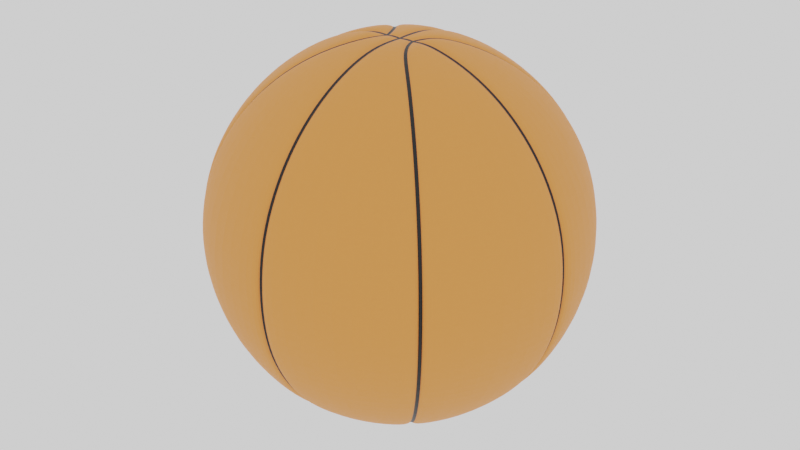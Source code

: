 # Source: bball.blend  (saved by Blender 2.80.75; exported with 4.5.12 LTS)
import bpy
from mathutils import Matrix  # noqa: F401  (used for matrix-valued properties, if any)

bpy.ops.wm.read_factory_settings(use_empty=True)
scene = bpy.context.scene
scene.name = 'Scene'

# ---- collections
col_collection = bpy.data.collections.new('Collection'); scene.collection.children.link(col_collection)
col_bookgen = bpy.data.collections.new('BookGen'); scene.collection.children.link(col_bookgen)

# ---- images (referenced by path relative to the original .blend; pixels are not part of the script)
import os
ASSET_DIR = os.environ.get("B2B_ASSET_DIR", "")  # directory of the original .blend (textures are referenced by path, not embedded)
HERE = os.path.dirname(os.path.abspath(__file__))  # packed textures are extracted next to this script under _unpacked/

def load_image(name, relpath, width, height, colorspace="sRGB"):
    """Load a texture the original file referenced (path relative to the .blend, or extracted next to this script)."""
    p = next((c for c in (os.path.join(HERE, relpath), os.path.join(ASSET_DIR, relpath)) if relpath and os.path.exists(c)), "")
    if p:
        img = bpy.data.images.load(p, check_existing=True)
        img.name = name
    else:  # same state as the original file: an image datablock whose file is absent (Cycles renders it pink)
        img = bpy.data.images.new(name, width, height)
        img.source = "FILE"
        img.filepath = "//" + (relpath or name)
    img.colorspace_settings.name = colorspace
    return img
img_bballdiffuse = load_image('BBallDiffuse', 'BBallDiffuse.png', 1024, 1024, 'sRGB')

# ---- materials (node trees are filled in below, after node groups)
mat_material_001 = bpy.data.materials.new('Material.001')
mat_material_001.diffuse_color = (0.0, 0.0, 0.0, 1.0)
mat_material_002 = bpy.data.materials.new('Material.002')
mat_material_002.diffuse_color = (0.8, 0.2957, 0.06325, 1.0)

# ---- material node trees
mat_material_001.use_nodes = True; mat_material_001.node_tree.nodes.clear()
_N = mat_material_001.node_tree.nodes; _L = mat_material_001.node_tree.links
n0 = _N.new('ShaderNodeOutputMaterial'); n0.name = 'Material Output'; n0.location = (300, 300)
n1 = _N.new('ShaderNodeBsdfPrincipled'); n1.name = 'Principled BSDF'; n1.location = (10, 300)
n1.distribution = 'GGX'
n1.subsurface_method = 'BURLEY'
n1.inputs[0].default_value = (0.0, 0.0, 0.0, 1.0)
n1.inputs[3].default_value = 1.45
n1.inputs[27].default_value = (0.0, 0.0, 0.0, 1.0)
n1.inputs[28].default_value = 1.0
n2 = _N.new('ShaderNodeTexImage'); n2.name = 'Image Texture'; n2.location = (543, 268)
n2.image = img_bballdiffuse
_L.new(n1.outputs[0], n0.inputs[0])
n0.is_active_output = True
mat_material_002.use_nodes = True; mat_material_002.node_tree.nodes.clear()
_N = mat_material_002.node_tree.nodes; _L = mat_material_002.node_tree.links
n0 = _N.new('ShaderNodeOutputMaterial'); n0.name = 'Material Output'; n0.location = (300, 300)
n1 = _N.new('ShaderNodeBsdfPrincipled'); n1.name = 'Principled BSDF'; n1.location = (10, 300)
n1.distribution = 'GGX'
n1.subsurface_method = 'BURLEY'
n1.inputs[0].default_value = (0.8, 0.2656, 0.05181, 1.0)
n1.inputs[2].default_value = 0.6205
n1.inputs[3].default_value = 1.45
n1.inputs[27].default_value = (0.0, 0.0, 0.0, 1.0)
n1.inputs[28].default_value = 1.0
_L.new(n1.outputs[0], n0.inputs[0])
n0.is_active_output = True

# ---- world
world_world = bpy.data.worlds.new('World'); scene.world = world_world
world_world.use_nodes = True; world_world.node_tree.nodes.clear()
_N = world_world.node_tree.nodes; _L = world_world.node_tree.links
n0 = _N.new('ShaderNodeOutputWorld'); n0.name = 'World Output'; n0.location = (300, 300)
n1 = _N.new('ShaderNodeBackground'); n1.name = 'Background'; n1.location = (10, 300)
n1.inputs[0].default_value = (1.0, 1.0, 1.0, 1.0)
_L.new(n1.outputs[0], n0.inputs[0])
n0.is_active_output = True
world_world.color = (0.05088, 0.05088, 0.05088)
world_world.use_sun_shadow = False
world_world.sun_shadow_jitter_overblur = 0.0

# ---- meshes
me_sphere_001 = bpy.data.meshes.new('Sphere.001')
me_sphere_001.from_pydata([(0.07466, 0.1802, 0.9808), (0.1464, 0.3536, 0.9239), (0.2126, 0.5133, 0.8315), (0.2706, 0.6533, 0.7071), (0.3182, 0.7682, 0.5556), (0.3536, 0.8536, 0.3827), (0.3753, 0.9061, 0.1951), (0.1802, 0.07466, 0.9808), (0.3536, 0.1464, 0.9239), (0.5133, 0.2126, 0.8315), (0.6533, 0.2706, 0.7071), (0.7682, 0.3182, 0.5556), (0.8536, 0.3536, 0.3827), (0.9061, 0.3753, 0.1951), (0.1802, -0.07466, 0.9808), (0.3536, -0.1464, 0.9239), (0.5133, -0.2126, 0.8315), (0.6533, -0.2706, 0.7071), (0.7682, -0.3182, 0.5556), (0.8536, -0.3536, 0.3827), (0.9061, -0.3753, 0.1951), (0.07466, -0.1802, 0.9808), (0.1464, -0.3536, 0.9239), (0.2126, -0.5133, 0.8315), (0.2706, -0.6533, 0.7071), (0.3182, -0.7682, 0.5556), (0.3536, -0.8536, 0.3827), (0.3753, -0.9061, 0.1951), (-0.07466, -0.1802, 0.9808), (-0.1464, -0.3536, 0.9239), (-0.2126, -0.5133, 0.8315), (-0.2706, -0.6533, 0.7071), (-0.3182, -0.7682, 0.5556), (-0.3536, -0.8536, 0.3827), (-0.3753, -0.9061, 0.1951), (-0.1802, -0.07466, 0.9808), (-0.3536, -0.1464, 0.9239), (-0.5133, -0.2126, 0.8315), (-0.6533, -0.2706, 0.7071), (-0.7682, -0.3182, 0.5556), (-0.8536, -0.3536, 0.3827), (-0.9061, -0.3753, 0.1951), (-0.1802, 0.07466, 0.9808), (-0.3536, 0.1464, 0.9239), (-0.5133, 0.2126, 0.8315), (-0.6533, 0.2706, 0.7071), (-0.7682, 0.3182, 0.5556), (-0.8536, 0.3536, 0.3827), (-0.9061, 0.3753, 0.1951), (-0.07466, 0.1802, 0.9808), (-0.1464, 0.3536, 0.9239), (-0.2126, 0.5133, 0.8315), (-0.2706, 0.6533, 0.7071), (-0.3182, 0.7682, 0.5556), (-0.3536, 0.8536, 0.3827), (-0.3753, 0.9061, 0.1951), (-0.02484, 0.1901, 0.9808), (0.02483, 0.1902, 0.9808), (-0.008728, 0.1843, 0.9683), (0.008724, 0.1843, 0.9683), (-0.02478, 0.7022, 0.7071), (0.02476, 0.7022, 0.7071), (-0.00871, 0.6758, 0.7056), (0.008695, 0.6758, 0.7056), (0.02473, 0.8266, 0.5556), (-0.02477, 0.8265, 0.5556), (0.008682, 0.7951, 0.5601), (-0.008707, 0.7951, 0.5601), (0.0247, 0.919, 0.3827), (-0.02475, 0.919, 0.3827), (0.008671, 0.8838, 0.3942), (-0.008704, 0.8838, 0.3942), (0.02468, 0.9759, 0.1951), (-0.02475, 0.9759, 0.1951), (0.008664, 0.9385, 0.2141), (-0.008703, 0.9385, 0.2141), (0.1169, 0.152, 0.9808), (0.1524, 0.1163, 0.9808), (0.1242, 0.1364, 0.9683), (0.1367, 0.1238, 0.9683), (0.2849, 0.2491, 0.9239), (0.2496, 0.2846, 0.9239), (0.2639, 0.2512, 0.9137), (0.2515, 0.2637, 0.9137), (0.4071, 0.3715, 0.8315), (0.3719, 0.4069, 0.8315), (0.3812, 0.3686, 0.825), (0.3689, 0.3811, 0.825), (0.5142, 0.4787, 0.7071), (0.479, 0.514, 0.7071), (0.4841, 0.4716, 0.7056), (0.4717, 0.4839, 0.7056), (0.6021, 0.5668, 0.5556), (0.567, 0.602, 0.5556), (0.5685, 0.556, 0.5601), (0.5561, 0.5684, 0.5601), (0.6674, 0.6322, 0.3827), (0.6323, 0.6673, 0.3827), (0.6312, 0.6187, 0.3942), (0.6188, 0.6311, 0.3942), (0.7076, 0.6724, 0.1951), (0.6726, 0.7075, 0.1951), (0.6698, 0.6574, 0.2141), (0.6575, 0.6697, 0.2141), (0.1902, 0.02483, 0.9808), (0.1902, -0.02483, 0.9808), (0.1843, 0.008725, 0.9683), (0.1843, -0.008725, 0.9683), (0.3777, -0.02482, 0.9239), (0.3777, 0.02481, 0.9239), (0.3643, -0.008719, 0.9137), (0.3643, 0.008718, 0.9137), (0.5506, -0.02479, 0.8315), (0.5506, 0.02479, 0.8315), (0.5303, -0.00871, 0.825), (0.5303, 0.008709, 0.825), (0.7022, -0.02476, 0.7071), (0.7022, 0.02476, 0.7071), (0.6758, -0.008699, 0.7056), (0.6758, 0.008698, 0.7056), (0.8266, -0.02473, 0.5556), (0.8266, 0.02473, 0.5556), (0.7951, -0.008688, 0.5601), (0.7951, 0.008687, 0.5601), (0.919, -0.0247, 0.3827), (0.919, 0.0247, 0.3827), (0.8838, -0.008678, 0.3942), (0.8838, 0.008678, 0.3942), (0.9759, -0.02468, 0.1951), (0.9759, 0.02468, 0.1951), (0.9385, -0.008672, 0.2141), (0.9385, 0.008672, 0.2141), (0.1524, -0.1163, 0.9808), (0.1169, -0.152, 0.9808), (0.1366, -0.1238, 0.9683), (0.1242, -0.1364, 0.9683), (0.2496, -0.2846, 0.9239), (0.2849, -0.2491, 0.9239), (0.2515, -0.2637, 0.9137), (0.2639, -0.2512, 0.9137), (0.3718, -0.4069, 0.8315), (0.4071, -0.3715, 0.8315), (0.3688, -0.3811, 0.825), (0.3812, -0.3687, 0.825), (0.479, -0.514, 0.7071), (0.5142, -0.4787, 0.7071), (0.4717, -0.4839, 0.7056), (0.4841, -0.4716, 0.7056), (0.567, -0.6019, 0.5556), (0.6021, -0.5668, 0.5556), (0.5561, -0.5684, 0.5601), (0.5685, -0.556, 0.5601), (0.6323, -0.6673, 0.3827), (0.6674, -0.6322, 0.3827), (0.6189, -0.6311, 0.3942), (0.6312, -0.6187, 0.3942), (0.6726, -0.7075, 0.1951), (0.7076, -0.6724, 0.1951), (0.6575, -0.6697, 0.2141), (0.6698, -0.6574, 0.2141), (0.02484, -0.1902, 0.9808), (-0.02483, -0.1902, 0.9808), (0.008728, -0.1843, 0.9683), (-0.008724, -0.1843, 0.9683), (-0.02481, -0.3777, 0.9239), (0.02482, -0.3777, 0.9239), (-0.008718, -0.3643, 0.9137), (0.008721, -0.3643, 0.9137), (-0.02479, -0.5506, 0.8315), (0.0248, -0.5506, 0.8315), (-0.008708, -0.5303, 0.825), (0.008715, -0.5303, 0.825), (-0.02476, -0.7022, 0.7071), (0.02478, -0.7022, 0.7071), (-0.008695, -0.6758, 0.7056), (0.00871, -0.6758, 0.7056), (-0.02473, -0.8266, 0.5556), (0.02477, -0.8265, 0.5556), (-0.008682, -0.7951, 0.5601), (0.008707, -0.7951, 0.5601), (-0.0247, -0.919, 0.3827), (0.02475, -0.919, 0.3827), (-0.008671, -0.8838, 0.3942), (0.008704, -0.8838, 0.3942), (-0.02468, -0.9759, 0.1951), (0.02475, -0.9759, 0.1951), (-0.008664, -0.9385, 0.2141), (0.008703, -0.9385, 0.2141), (-0.1169, -0.152, 0.9808), (-0.1524, -0.1163, 0.9808), (-0.1242, -0.1364, 0.9683), (-0.1367, -0.1238, 0.9683), (-0.2849, -0.2491, 0.9239), (-0.2496, -0.2846, 0.9239), (-0.2639, -0.2512, 0.9137), (-0.2515, -0.2637, 0.9137), (-0.4071, -0.3715, 0.8315), (-0.3719, -0.4069, 0.8315), (-0.3812, -0.3686, 0.825), (-0.3689, -0.3811, 0.825), (-0.5142, -0.4787, 0.7071), (-0.479, -0.514, 0.7071), (-0.4841, -0.4716, 0.7056), (-0.4717, -0.4839, 0.7056), (-0.6021, -0.5668, 0.5556), (-0.567, -0.602, 0.5556), (-0.5685, -0.556, 0.5601), (-0.5561, -0.5684, 0.5601), (-0.6674, -0.6322, 0.3827), (-0.6323, -0.6673, 0.3827), (-0.6312, -0.6187, 0.3942), (-0.6188, -0.6311, 0.3942), (-0.7076, -0.6724, 0.1951), (-0.6726, -0.7075, 0.1951), (-0.6698, -0.6574, 0.2141), (-0.6575, -0.6697, 0.2141), (-0.1902, -0.02483, 0.9808), (-0.1902, 0.02483, 0.9808), (-0.1843, -0.008725, 0.9683), (-0.1843, 0.008725, 0.9683), (-0.3777, 0.02481, 0.9239), (-0.3777, -0.02481, 0.9239), (-0.3643, 0.008718, 0.9137), (-0.3643, -0.008719, 0.9137), (-0.5506, 0.02479, 0.8315), (-0.5506, -0.02479, 0.8315), (-0.5303, 0.008709, 0.825), (-0.5303, -0.008709, 0.825), (-0.7022, 0.02476, 0.7071), (-0.7022, -0.02476, 0.7071), (-0.6758, 0.008698, 0.7056), (-0.6758, -0.008698, 0.7056), (-0.8266, 0.02473, 0.5556), (-0.8266, -0.02473, 0.5556), (-0.7951, 0.008687, 0.5601), (-0.7951, -0.008687, 0.5601), (-0.919, 0.0247, 0.3827), (-0.919, -0.0247, 0.3827), (-0.8838, 0.008678, 0.3942), (-0.8838, -0.008678, 0.3942), (-0.9759, 0.02468, 0.1951), (-0.9759, -0.02468, 0.1951), (-0.9385, 0.008672, 0.2141), (-0.9385, -0.008672, 0.2141), (-0.1524, 0.1163, 0.9808), (-0.1169, 0.152, 0.9808), (-0.1366, 0.1238, 0.9683), (-0.1242, 0.1364, 0.9683), (-0.2496, 0.2846, 0.9239), (-0.2849, 0.2491, 0.9239), (-0.2515, 0.2637, 0.9137), (-0.2639, 0.2512, 0.9137), (-0.3718, 0.4069, 0.8315), (-0.4071, 0.3715, 0.8315), (-0.3688, 0.3811, 0.825), (-0.3812, 0.3686, 0.825), (-0.479, 0.514, 0.7071), (-0.5142, 0.4787, 0.7071), (-0.4717, 0.4839, 0.7056), (-0.4841, 0.4716, 0.7056), (-0.567, 0.6019, 0.5556), (-0.6021, 0.5668, 0.5556), (-0.5561, 0.5684, 0.5601), (-0.5685, 0.556, 0.5601), (-0.6323, 0.6673, 0.3827), (-0.6674, 0.6322, 0.3827), (-0.6189, 0.6311, 0.3942), (-0.6312, 0.6187, 0.3942), (-0.6726, 0.7075, 0.1951), (-0.7076, 0.6724, 0.1951), (-0.6575, 0.6697, 0.2141), (-0.6698, 0.6574, 0.2141), (-0.02482, 0.3777, 0.9239), (0.02481, 0.3777, 0.9239), (-0.00872, 0.3643, 0.9137), (0.008718, 0.3643, 0.9137), (0.02479, 0.5506, 0.8315), (-0.0248, 0.5506, 0.8315), (0.008708, 0.5303, 0.825), (-0.008715, 0.5303, 0.825), (0.1117, -0.02484, 0.9808), (0.1117, 0.02484, 0.9808), (0.06026, 0.02493, 0.9808), (0.06023, -0.02488, 0.9808), (0.1036, -0.008705, 0.9683), (0.09078, -0.02384, 0.9683), (0.08736, -0.008045, 0.9683), (0.09079, 0.02387, 0.9683), (0.1036, 0.008705, 0.9683), (0.08736, 0.008054, 0.9683), (0.0542, 0.008739, 0.9683), (0.07432, 0.02384, 0.9683), (0.07089, 0.008064, 0.9683), (0.0743, -0.02387, 0.9683), (0.05419, -0.008715, 0.9683), (0.07088, -0.008047, 0.9683), (0.04573, -0.02487, 0.9808), (0.04574, 0.02493, 0.9808), (0.04227, -0.008732, 0.9683), (0.04227, 0.008768, 0.9683), (0.02486, -0.02486, 0.9808), (0.02484, 0.02494, 0.9808), (-0.02486, 0.02486, 0.9808), (-0.02484, -0.02494, 0.9808), (0.02386, -0.007929, 0.9683), (0.00796, -0.02386, 0.9683), (0.007954, -0.007954, 0.9683), (0.007942, 0.02391, 0.9683), (0.02385, 0.008004, 0.9683), (0.007948, 0.007979, 0.9683), (-0.02386, 0.007928, 0.9683), (-0.00796, 0.02389, 0.9683), (-0.007954, 0.007954, 0.9683), (-0.007942, -0.02391, 0.9683), (-0.02385, -0.008005, 0.9683), (-0.007948, -0.007979, 0.9683), (-0.04574, -0.02493, 0.9808), (-0.04573, 0.02487, 0.9808), (-0.04227, -0.008769, 0.9683), (-0.04227, 0.008731, 0.9683), (-0.06023, 0.02488, 0.9808), (-0.1117, 0.02484, 0.9808), (-0.1117, -0.02484, 0.9808), (-0.06026, -0.02493, 0.9808), (-0.0743, 0.02387, 0.9683), (-0.05419, 0.008714, 0.9683), (-0.07088, 0.008047, 0.9683), (-0.1036, 0.008705, 0.9683), (-0.09078, 0.02384, 0.9683), (-0.08736, 0.008044, 0.9683), (-0.09079, -0.02387, 0.9683), (-0.1036, -0.008705, 0.9683), (-0.08736, -0.008054, 0.9683), (-0.0542, -0.00874, 0.9683), (-0.07432, -0.02384, 0.9683), (-0.07089, -0.008065, 0.9683), (0.07466, 0.1802, -0.9808), (0.1464, 0.3536, -0.9239), (0.2126, 0.5133, -0.8315), (0.2706, 0.6533, -0.7071), (0.3182, 0.7682, -0.5556), (0.3536, 0.8536, -0.3827), (0.3753, 0.9061, -0.1951), (0.3827, 0.9239, 0.0), (0.1802, 0.07466, -0.9808), (0.3536, 0.1464, -0.9239), (0.5133, 0.2126, -0.8315), (0.6533, 0.2706, -0.7071), (0.7682, 0.3182, -0.5556), (0.8536, 0.3536, -0.3827), (0.9061, 0.3753, -0.1951), (0.9239, 0.3827, 0.0), (0.1802, -0.07466, -0.9808), (0.3536, -0.1464, -0.9239), (0.5133, -0.2126, -0.8315), (0.6533, -0.2706, -0.7071), (0.7682, -0.3182, -0.5556), (0.8536, -0.3536, -0.3827), (0.9061, -0.3753, -0.1951), (0.9239, -0.3827, 0.0), (0.07466, -0.1802, -0.9808), (0.1464, -0.3536, -0.9239), (0.2126, -0.5133, -0.8315), (0.2706, -0.6533, -0.7071), (0.3182, -0.7682, -0.5556), (0.3536, -0.8536, -0.3827), (0.3753, -0.9061, -0.1951), (0.3827, -0.9239, 0.0), (-0.07466, -0.1802, -0.9808), (-0.1464, -0.3536, -0.9239), (-0.2126, -0.5133, -0.8315), (-0.2706, -0.6533, -0.7071), (-0.3182, -0.7682, -0.5556), (-0.3536, -0.8536, -0.3827), (-0.3753, -0.9061, -0.1951), (-0.3827, -0.9239, 0.0), (-0.1802, -0.07466, -0.9808), (-0.3536, -0.1464, -0.9239), (-0.5133, -0.2126, -0.8315), (-0.6533, -0.2706, -0.7071), (-0.7682, -0.3182, -0.5556), (-0.8536, -0.3536, -0.3827), (-0.9061, -0.3753, -0.1951), (-0.9239, -0.3827, 0.0), (-0.1802, 0.07466, -0.9808), (-0.3536, 0.1464, -0.9239), (-0.5133, 0.2126, -0.8315), (-0.6533, 0.2706, -0.7071), (-0.7682, 0.3182, -0.5556), (-0.8536, 0.3536, -0.3827), (-0.9061, 0.3753, -0.1951), (-0.9239, 0.3827, 0.0), (-0.07466, 0.1802, -0.9808), (-0.1464, 0.3536, -0.9239), (-0.2126, 0.5133, -0.8315), (-0.2706, 0.6533, -0.7071), (-0.3182, 0.7682, -0.5556), (-0.3536, 0.8536, -0.3827), (-0.3753, 0.9061, -0.1951), (-0.3827, 0.9239, 0.0), (-0.02484, 0.1901, -0.9808), (0.02483, 0.1902, -0.9808), (-0.008728, 0.1843, -0.9683), (0.008724, 0.1843, -0.9683), (-0.02478, 0.7022, -0.7071), (0.02476, 0.7022, -0.7071), (-0.00871, 0.6758, -0.7056), (0.008695, 0.6758, -0.7056), (0.02473, 0.8266, -0.5556), (-0.02477, 0.8265, -0.5556), (0.008682, 0.7951, -0.5601), (-0.008707, 0.7951, -0.5601), (0.0247, 0.919, -0.3827), (-0.02475, 0.919, -0.3827), (0.008671, 0.8838, -0.3942), (-0.008704, 0.8838, -0.3942), (0.02468, 0.9759, -0.1951), (-0.02475, 0.9759, -0.1951), (0.008664, 0.9385, -0.2141), (-0.008703, 0.9385, -0.2141), (-0.02474, 0.9951, 0.0), (0.02468, 0.9951, 0.0), (-0.008702, 0.9569, 0.0), (0.008661, 0.9569, 0.0), (0.1169, 0.152, -0.9808), (0.1524, 0.1163, -0.9808), (0.1242, 0.1364, -0.9683), (0.1367, 0.1238, -0.9683), (0.2849, 0.2491, -0.9239), (0.2496, 0.2846, -0.9239), (0.2639, 0.2512, -0.9137), (0.2515, 0.2637, -0.9137), (0.4071, 0.3715, -0.8315), (0.3719, 0.4069, -0.8315), (0.3812, 0.3686, -0.825), (0.3689, 0.3811, -0.825), (0.5142, 0.4787, -0.7071), (0.479, 0.514, -0.7071), (0.4841, 0.4716, -0.7056), (0.4717, 0.4839, -0.7056), (0.6021, 0.5668, -0.5556), (0.567, 0.602, -0.5556), (0.5685, 0.556, -0.5601), (0.5561, 0.5684, -0.5601), (0.6674, 0.6322, -0.3827), (0.6323, 0.6673, -0.3827), (0.6312, 0.6187, -0.3942), (0.6188, 0.6311, -0.3942), (0.7076, 0.6724, -0.1951), (0.6726, 0.7075, -0.1951), (0.6698, 0.6574, -0.2141), (0.6575, 0.6697, -0.2141), (0.6861, 0.7211, 0.0), (0.7212, 0.686, 0.0), (0.6705, 0.6828, 0.0), (0.6828, 0.6704, 0.0), (0.1902, 0.02483, -0.9808), (0.1902, -0.02483, -0.9808), (0.1843, 0.008725, -0.9683), (0.1843, -0.008725, -0.9683), (0.3777, -0.02482, -0.9239), (0.3777, 0.02481, -0.9239), (0.3643, -0.008719, -0.9137), (0.3643, 0.008718, -0.9137), (0.5506, -0.02479, -0.8315), (0.5506, 0.02479, -0.8315), (0.5303, -0.00871, -0.825), (0.5303, 0.008709, -0.825), (0.7022, -0.02476, -0.7071), (0.7022, 0.02476, -0.7071), (0.6758, -0.008699, -0.7056), (0.6758, 0.008698, -0.7056), (0.8266, -0.02473, -0.5556), (0.8266, 0.02473, -0.5556), (0.7951, -0.008688, -0.5601), (0.7951, 0.008687, -0.5601), (0.919, -0.0247, -0.3827), (0.919, 0.0247, -0.3827), (0.8838, -0.008678, -0.3942), (0.8838, 0.008678, -0.3942), (0.9759, -0.02468, -0.1951), (0.9759, 0.02468, -0.1951), (0.9385, -0.008672, -0.2141), (0.9385, 0.008672, -0.2141), (0.9951, 0.02468, 0.0), (0.9951, -0.02468, 0.0), (0.9569, 0.008669, 0.0), (0.9569, -0.00867, 0.0), (0.1524, -0.1163, -0.9808), (0.1169, -0.152, -0.9808), (0.1366, -0.1238, -0.9683), (0.1242, -0.1364, -0.9683), (0.2496, -0.2846, -0.9239), (0.2849, -0.2491, -0.9239), (0.2515, -0.2637, -0.9137), (0.2639, -0.2512, -0.9137), (0.3718, -0.4069, -0.8315), (0.4071, -0.3715, -0.8315), (0.3688, -0.3811, -0.825), (0.3812, -0.3687, -0.825), (0.479, -0.514, -0.7071), (0.5142, -0.4787, -0.7071), (0.4717, -0.4839, -0.7056), (0.4841, -0.4716, -0.7056), (0.567, -0.6019, -0.5556), (0.6021, -0.5668, -0.5556), (0.5561, -0.5684, -0.5601), (0.5685, -0.556, -0.5601), (0.6323, -0.6673, -0.3827), (0.6674, -0.6322, -0.3827), (0.6189, -0.6311, -0.3942), (0.6312, -0.6187, -0.3942), (0.6726, -0.7075, -0.1951), (0.7076, -0.6724, -0.1951), (0.6575, -0.6697, -0.2141), (0.6698, -0.6574, -0.2141), (0.7212, -0.686, 0.0), (0.6862, -0.7211, 0.0), (0.6828, -0.6704, 0.0), (0.6705, -0.6827, 0.0), (0.02484, -0.1902, -0.9808), (-0.02483, -0.1902, -0.9808), (0.008728, -0.1843, -0.9683), (-0.008724, -0.1843, -0.9683), (-0.02481, -0.3777, -0.9239), (0.02482, -0.3777, -0.9239), (-0.008718, -0.3643, -0.9137), (0.008721, -0.3643, -0.9137), (-0.02479, -0.5506, -0.8315), (0.0248, -0.5506, -0.8315), (-0.008708, -0.5303, -0.825), (0.008715, -0.5303, -0.825), (-0.02476, -0.7022, -0.7071), (0.02478, -0.7022, -0.7071), (-0.008695, -0.6758, -0.7056), (0.00871, -0.6758, -0.7056), (-0.02473, -0.8266, -0.5556), (0.02477, -0.8265, -0.5556), (-0.008682, -0.7951, -0.5601), (0.008707, -0.7951, -0.5601), (-0.0247, -0.919, -0.3827), (0.02475, -0.919, -0.3827), (-0.008671, -0.8838, -0.3942), (0.008704, -0.8838, -0.3942), (-0.02468, -0.9759, -0.1951), (0.02475, -0.9759, -0.1951), (-0.008664, -0.9385, -0.2141), (0.008703, -0.9385, -0.2141), (0.02474, -0.9951, 0.0), (-0.02468, -0.9951, 0.0), (0.008702, -0.9569, 0.0), (-0.008661, -0.9569, 0.0), (-0.1169, -0.152, -0.9808), (-0.1524, -0.1163, -0.9808), (-0.1242, -0.1364, -0.9683), (-0.1367, -0.1238, -0.9683), (-0.2849, -0.2491, -0.9239), (-0.2496, -0.2846, -0.9239), (-0.2639, -0.2512, -0.9137), (-0.2515, -0.2637, -0.9137), (-0.4071, -0.3715, -0.8315), (-0.3719, -0.4069, -0.8315), (-0.3812, -0.3686, -0.825), (-0.3689, -0.3811, -0.825), (-0.5142, -0.4787, -0.7071), (-0.479, -0.514, -0.7071), (-0.4841, -0.4716, -0.7056), (-0.4717, -0.4839, -0.7056), (-0.6021, -0.5668, -0.5556), (-0.567, -0.602, -0.5556), (-0.5685, -0.556, -0.5601), (-0.5561, -0.5684, -0.5601), (-0.6674, -0.6322, -0.3827), (-0.6323, -0.6673, -0.3827), (-0.6312, -0.6187, -0.3942), (-0.6188, -0.6311, -0.3942), (-0.7076, -0.6724, -0.1951), (-0.6726, -0.7075, -0.1951), (-0.6698, -0.6574, -0.2141), (-0.6575, -0.6697, -0.2141), (-0.6861, -0.7211, 0.0), (-0.7212, -0.686, 0.0), (-0.6705, -0.6828, 0.0), (-0.6828, -0.6704, 0.0), (-0.1902, -0.02483, -0.9808), (-0.1902, 0.02483, -0.9808), (-0.1843, -0.008725, -0.9683), (-0.1843, 0.008725, -0.9683), (-0.3777, 0.02481, -0.9239), (-0.3777, -0.02481, -0.9239), (-0.3643, 0.008718, -0.9137), (-0.3643, -0.008719, -0.9137), (-0.5506, 0.02479, -0.8315), (-0.5506, -0.02479, -0.8315), (-0.5303, 0.008709, -0.825), (-0.5303, -0.008709, -0.825), (-0.7022, 0.02476, -0.7071), (-0.7022, -0.02476, -0.7071), (-0.6758, 0.008698, -0.7056), (-0.6758, -0.008698, -0.7056), (-0.8266, 0.02473, -0.5556), (-0.8266, -0.02473, -0.5556), (-0.7951, 0.008687, -0.5601), (-0.7951, -0.008687, -0.5601), (-0.919, 0.0247, -0.3827), (-0.919, -0.0247, -0.3827), (-0.8838, 0.008678, -0.3942), (-0.8838, -0.008678, -0.3942), (-0.9759, 0.02468, -0.1951), (-0.9759, -0.02468, -0.1951), (-0.9385, 0.008672, -0.2141), (-0.9385, -0.008672, -0.2141), (-0.9951, -0.02468, 0.0), (-0.9951, 0.02468, 0.0), (-0.9569, -0.00867, 0.0), (-0.9569, 0.00867, 0.0), (-0.1524, 0.1163, -0.9808), (-0.1169, 0.152, -0.9808), (-0.1366, 0.1238, -0.9683), (-0.1242, 0.1364, -0.9683), (-0.2496, 0.2846, -0.9239), (-0.2849, 0.2491, -0.9239), (-0.2515, 0.2637, -0.9137), (-0.2639, 0.2512, -0.9137), (-0.3718, 0.4069, -0.8315), (-0.4071, 0.3715, -0.8315), (-0.3688, 0.3811, -0.825), (-0.3812, 0.3686, -0.825), (-0.479, 0.514, -0.7071), (-0.5142, 0.4787, -0.7071), (-0.4717, 0.4839, -0.7056), (-0.4841, 0.4716, -0.7056), (-0.567, 0.6019, -0.5556), (-0.6021, 0.5668, -0.5556), (-0.5561, 0.5684, -0.5601), (-0.5685, 0.556, -0.5601), (-0.6323, 0.6673, -0.3827), (-0.6674, 0.6322, -0.3827), (-0.6189, 0.6311, -0.3942), (-0.6312, 0.6187, -0.3942), (-0.6726, 0.7075, -0.1951), (-0.7076, 0.6724, -0.1951), (-0.6575, 0.6697, -0.2141), (-0.6698, 0.6574, -0.2141), (-0.7212, 0.686, 0.0), (-0.6862, 0.7211, 0.0), (-0.6828, 0.6704, 0.0), (-0.6705, 0.6827, 0.0), (-0.02482, 0.3777, -0.9239), (0.02481, 0.3777, -0.9239), (-0.00872, 0.3643, -0.9137), (0.008718, 0.3643, -0.9137), (0.02479, 0.5506, -0.8315), (-0.0248, 0.5506, -0.8315), (0.008708, 0.5303, -0.825), (-0.008715, 0.5303, -0.825), (0.1117, -0.02484, -0.9808), (0.1117, 0.02484, -0.9808), (0.06026, 0.02493, -0.9808), (0.06023, -0.02488, -0.9808), (0.1036, -0.008705, -0.9683), (0.09078, -0.02384, -0.9683), (0.08736, -0.008045, -0.9683), (0.09079, 0.02387, -0.9683), (0.1036, 0.008705, -0.9683), (0.08736, 0.008054, -0.9683), (0.0542, 0.008739, -0.9683), (0.07432, 0.02384, -0.9683), (0.07089, 0.008064, -0.9683), (0.0743, -0.02387, -0.9683), (0.05419, -0.008715, -0.9683), (0.07088, -0.008047, -0.9683), (0.04573, -0.02487, -0.9808), (0.04574, 0.02493, -0.9808), (0.04227, -0.008732, -0.9683), (0.04227, 0.008768, -0.9683), (0.02486, -0.02486, -0.9808), (0.02484, 0.02494, -0.9808), (-0.02486, 0.02486, -0.9808), (-0.02484, -0.02494, -0.9808), (0.02386, -0.007929, -0.9683), (0.00796, -0.02386, -0.9683), (0.007954, -0.007954, -0.9683), (0.007942, 0.02391, -0.9683), (0.02385, 0.008004, -0.9683), (0.007948, 0.007979, -0.9683), (-0.02386, 0.007928, -0.9683), (-0.00796, 0.02389, -0.9683), (-0.007954, 0.007954, -0.9683), (-0.007942, -0.02391, -0.9683), (-0.02385, -0.008005, -0.9683), (-0.007948, -0.007979, -0.9683), (-0.04574, -0.02493, -0.9808), (-0.04573, 0.02487, -0.9808), (-0.04227, -0.008769, -0.9683), (-0.04227, 0.008731, -0.9683), (-0.06023, 0.02488, -0.9808), (-0.1117, 0.02484, -0.9808), (-0.1117, -0.02484, -0.9808), (-0.06026, -0.02493, -0.9808), (-0.0743, 0.02387, -0.9683), (-0.05419, 0.008714, -0.9683), (-0.07088, 0.008047, -0.9683), (-0.1036, 0.008705, -0.9683), (-0.09078, 0.02384, -0.9683), (-0.08736, 0.008044, -0.9683), (-0.09079, -0.02387, -0.9683), (-0.1036, -0.008705, -0.9683), (-0.08736, -0.008054, -0.9683), (-0.0542, -0.00874, -0.9683), (-0.07432, -0.02384, -0.9683), (-0.07089, -0.008065, -0.9683)], [], [(52, 51, 277, 60), (61, 276, 2, 3), (55, 54, 69, 73), (399, 55, 73, 420), (80, 77, 7, 8), (50, 49, 56, 272), (88, 84, 9, 10), (92, 88, 10, 11), (96, 92, 11, 12), (100, 96, 12, 13), (453, 100, 13, 351), (108, 105, 14, 15), (1, 0, 76, 81), (0, 297, 282, 76), (6, 5, 97, 101), (343, 6, 101, 452), (84, 80, 8, 9), (77, 281, 104, 7), (2, 1, 81, 85), (3, 2, 85, 89), (4, 3, 89, 93), (5, 4, 93, 97), (120, 116, 17, 18), (124, 120, 18, 19), (128, 124, 19, 20), (485, 128, 20, 359), (136, 133, 21, 22), (49, 317, 302, 56), (112, 108, 15, 16), (116, 112, 16, 17), (351, 13, 129, 484), (273, 57, 0, 1), (280, 132, 14, 105), (9, 8, 109, 113), (10, 9, 113, 117), (11, 10, 117, 121), (12, 11, 121, 125), (13, 12, 125, 129), (148, 144, 24, 25), (152, 148, 25, 26), (156, 152, 26, 27), (517, 156, 27, 367), (164, 161, 28, 29), (43, 42, 244, 249), (140, 136, 22, 23), (144, 140, 23, 24), (359, 20, 157, 516), (36, 35, 216, 221), (296, 21, 133, 283), (16, 15, 137, 141), (17, 16, 141, 145), (18, 17, 145, 149), (19, 18, 149, 153), (20, 19, 153, 157), (180, 176, 32, 33), (184, 180, 33, 34), (549, 184, 34, 375), (192, 189, 35, 36), (8, 7, 104, 109), (300, 160, 21, 296), (172, 168, 30, 31), (176, 172, 31, 32), (15, 14, 132, 137), (316, 28, 161, 303), (23, 22, 165, 169), (24, 23, 169, 173), (25, 24, 173, 177), (26, 25, 177, 181), (27, 26, 181, 185), (367, 27, 185, 548), (208, 204, 39, 40), (212, 208, 40, 41), (581, 212, 41, 383), (220, 217, 42, 43), (168, 164, 29, 30), (323, 188, 28, 316), (200, 196, 37, 38), (204, 200, 38, 39), (216, 35, 189, 322), (30, 29, 193, 197), (31, 30, 197, 201), (32, 31, 201, 205), (33, 32, 205, 209), (34, 33, 209, 213), (375, 34, 213, 580), (240, 236, 47, 48), (613, 240, 48, 391), (248, 245, 49, 50), (224, 220, 43, 44), (228, 224, 44, 45), (232, 228, 45, 46), (236, 232, 46, 47), (37, 36, 221, 225), (38, 37, 225, 229), (39, 38, 229, 233), (40, 39, 233, 237), (41, 40, 237, 241), (383, 41, 241, 612), (22, 21, 160, 165), (42, 217, 321, 244), (645, 268, 55, 399), (51, 50, 272, 277), (196, 192, 36, 37), (252, 248, 50, 51), (256, 252, 51, 52), (260, 256, 52, 53), (264, 260, 53, 54), (268, 264, 54, 55), (44, 43, 249, 253), (45, 44, 253, 257), (46, 45, 257, 261), (47, 46, 261, 265), (48, 47, 265, 269), (391, 48, 269, 644), (29, 28, 188, 193), (245, 320, 317, 49), (72, 68, 5, 6), (421, 72, 6, 343), (53, 52, 60, 65), (276, 273, 1, 2), (54, 53, 65, 69), (64, 61, 3, 4), (68, 64, 4, 5), (280, 284, 286, 285), (284, 288, 289, 286), (281, 287, 289, 288), (287, 291, 292, 289), (282, 290, 292, 291), (290, 294, 295, 292), (283, 293, 295, 294), (293, 285, 286, 295), (286, 289, 292, 295), (300, 304, 306, 305), (304, 308, 309, 306), (301, 307, 309, 308), (307, 311, 312, 309), (302, 310, 312, 311), (310, 314, 315, 312), (303, 313, 315, 314), (313, 305, 306, 315), (306, 309, 312, 315), (320, 324, 326, 325), (324, 328, 329, 326), (321, 327, 329, 328), (327, 331, 332, 329), (322, 330, 332, 331), (330, 334, 335, 332), (323, 333, 335, 334), (333, 325, 326, 335), (326, 329, 332, 335), (61, 64, 66, 63), (63, 66, 67, 62), (62, 67, 65, 60), (64, 68, 70, 66), (66, 70, 71, 67), (67, 71, 69, 65), (68, 72, 74, 70), (70, 74, 75, 71), (71, 75, 73, 69), (72, 421, 423, 74), (74, 423, 422, 75), (75, 422, 420, 73), (77, 80, 82, 79), (79, 82, 83, 78), (78, 83, 81, 76), (80, 84, 86, 82), (82, 86, 87, 83), (83, 87, 85, 81), (84, 88, 90, 86), (86, 90, 91, 87), (87, 91, 89, 85), (88, 92, 94, 90), (90, 94, 95, 91), (91, 95, 93, 89), (92, 96, 98, 94), (94, 98, 99, 95), (95, 99, 97, 93), (96, 100, 102, 98), (98, 102, 103, 99), (99, 103, 101, 97), (100, 453, 455, 102), (102, 455, 454, 103), (103, 454, 452, 101), (105, 108, 110, 107), (107, 110, 111, 106), (106, 111, 109, 104), (108, 112, 114, 110), (110, 114, 115, 111), (111, 115, 113, 109), (112, 116, 118, 114), (114, 118, 119, 115), (115, 119, 117, 113), (116, 120, 122, 118), (118, 122, 123, 119), (119, 123, 121, 117), (120, 124, 126, 122), (122, 126, 127, 123), (123, 127, 125, 121), (124, 128, 130, 126), (126, 130, 131, 127), (127, 131, 129, 125), (128, 485, 487, 130), (130, 487, 486, 131), (131, 486, 484, 129), (133, 136, 138, 135), (135, 138, 139, 134), (134, 139, 137, 132), (136, 140, 142, 138), (138, 142, 143, 139), (139, 143, 141, 137), (140, 144, 146, 142), (142, 146, 147, 143), (143, 147, 145, 141), (144, 148, 150, 146), (146, 150, 151, 147), (147, 151, 149, 145), (148, 152, 154, 150), (150, 154, 155, 151), (151, 155, 153, 149), (152, 156, 158, 154), (154, 158, 159, 155), (155, 159, 157, 153), (156, 517, 519, 158), (158, 519, 518, 159), (159, 518, 516, 157), (161, 164, 166, 163), (163, 166, 167, 162), (162, 167, 165, 160), (164, 168, 170, 166), (166, 170, 171, 167), (167, 171, 169, 165), (168, 172, 174, 170), (170, 174, 175, 171), (171, 175, 173, 169), (172, 176, 178, 174), (174, 178, 179, 175), (175, 179, 177, 173), (176, 180, 182, 178), (178, 182, 183, 179), (179, 183, 181, 177), (180, 184, 186, 182), (182, 186, 187, 183), (183, 187, 185, 181), (184, 549, 551, 186), (186, 551, 550, 187), (187, 550, 548, 185), (189, 192, 194, 191), (191, 194, 195, 190), (190, 195, 193, 188), (192, 196, 198, 194), (194, 198, 199, 195), (195, 199, 197, 193), (196, 200, 202, 198), (198, 202, 203, 199), (199, 203, 201, 197), (200, 204, 206, 202), (202, 206, 207, 203), (203, 207, 205, 201), (204, 208, 210, 206), (206, 210, 211, 207), (207, 211, 209, 205), (208, 212, 214, 210), (210, 214, 215, 211), (211, 215, 213, 209), (212, 581, 583, 214), (214, 583, 582, 215), (215, 582, 580, 213), (323, 316, 318, 333), (333, 318, 319, 325), (325, 319, 317, 320), (217, 220, 222, 219), (219, 222, 223, 218), (218, 223, 221, 216), (220, 224, 226, 222), (222, 226, 227, 223), (223, 227, 225, 221), (224, 228, 230, 226), (226, 230, 231, 227), (227, 231, 229, 225), (228, 232, 234, 230), (230, 234, 235, 231), (231, 235, 233, 229), (232, 236, 238, 234), (234, 238, 239, 235), (235, 239, 237, 233), (236, 240, 242, 238), (238, 242, 243, 239), (239, 243, 241, 237), (240, 613, 615, 242), (242, 615, 614, 243), (243, 614, 612, 241), (245, 248, 250, 247), (247, 250, 251, 246), (246, 251, 249, 244), (248, 252, 254, 250), (250, 254, 255, 251), (251, 255, 253, 249), (252, 256, 258, 254), (254, 258, 259, 255), (255, 259, 257, 253), (256, 260, 262, 258), (258, 262, 263, 259), (259, 263, 261, 257), (260, 264, 266, 262), (262, 266, 267, 263), (263, 267, 265, 261), (264, 268, 270, 266), (266, 270, 271, 267), (267, 271, 269, 265), (268, 645, 647, 270), (270, 647, 646, 271), (271, 646, 644, 269), (273, 276, 278, 275), (275, 278, 279, 274), (274, 279, 277, 272), (57, 273, 275, 59), (59, 275, 274, 58), (58, 274, 272, 56), (276, 61, 63, 278), (278, 63, 62, 279), (279, 62, 60, 277), (188, 323, 334, 190), (190, 334, 330, 191), (191, 330, 322, 189), (160, 300, 305, 162), (162, 305, 313, 163), (163, 313, 303, 161), (132, 280, 285, 134), (134, 285, 293, 135), (135, 293, 283, 133), (281, 77, 79, 287), (287, 79, 78, 291), (291, 78, 76, 282), (301, 57, 59, 307), (307, 59, 58, 311), (311, 58, 56, 302), (320, 245, 247, 324), (324, 247, 246, 328), (328, 246, 244, 321), (316, 303, 314, 318), (318, 314, 310, 319), (319, 310, 302, 317), (300, 296, 298, 304), (304, 298, 299, 308), (308, 299, 297, 301), (296, 283, 294, 298), (298, 294, 290, 299), (299, 290, 282, 297), (216, 322, 331, 218), (218, 331, 327, 219), (219, 327, 321, 217), (280, 105, 107, 284), (284, 107, 106, 288), (288, 106, 104, 281), (57, 301, 297, 0), (395, 404, 653, 394), (405, 339, 338, 652), (398, 417, 413, 397), (399, 420, 417, 398), (428, 345, 344, 425), (393, 648, 400, 392), (436, 347, 346, 432), (440, 348, 347, 436), (444, 349, 348, 440), (448, 350, 349, 444), (453, 351, 350, 448), (460, 353, 352, 457), (337, 429, 424, 336), (336, 424, 658, 673), (342, 449, 445, 341), (343, 452, 449, 342), (432, 346, 345, 428), (425, 344, 456, 657), (338, 433, 429, 337), (339, 437, 433, 338), (340, 441, 437, 339), (341, 445, 441, 340), (472, 356, 355, 468), (476, 357, 356, 472), (480, 358, 357, 476), (485, 359, 358, 480), (492, 361, 360, 489), (392, 400, 678, 693), (464, 354, 353, 460), (468, 355, 354, 464), (351, 484, 481, 350), (649, 337, 336, 401), (656, 457, 352, 488), (346, 465, 461, 345), (347, 469, 465, 346), (348, 473, 469, 347), (349, 477, 473, 348), (350, 481, 477, 349), (504, 364, 363, 500), (508, 365, 364, 504), (512, 366, 365, 508), (517, 367, 366, 512), (524, 369, 368, 521), (385, 621, 616, 384), (496, 362, 361, 492), (500, 363, 362, 496), (359, 516, 513, 358), (377, 589, 584, 376), (672, 659, 489, 360), (354, 497, 493, 353), (355, 501, 497, 354), (356, 505, 501, 355), (357, 509, 505, 356), (358, 513, 509, 357), (540, 373, 372, 536), (544, 374, 373, 540), (549, 375, 374, 544), (556, 377, 376, 553), (345, 461, 456, 344), (676, 672, 360, 520), (532, 371, 370, 528), (536, 372, 371, 532), (353, 493, 488, 352), (692, 679, 521, 368), (362, 529, 525, 361), (363, 533, 529, 362), (364, 537, 533, 363), (365, 541, 537, 364), (366, 545, 541, 365), (367, 548, 545, 366), (572, 381, 380, 568), (576, 382, 381, 572), (581, 383, 382, 576), (588, 385, 384, 585), (528, 370, 369, 524), (699, 692, 368, 552), (564, 379, 378, 560), (568, 380, 379, 564), (584, 698, 553, 376), (370, 561, 557, 369), (371, 565, 561, 370), (372, 569, 565, 371), (373, 573, 569, 372), (374, 577, 573, 373), (375, 580, 577, 374), (608, 390, 389, 604), (613, 391, 390, 608), (620, 393, 392, 617), (592, 386, 385, 588), (596, 387, 386, 592), (600, 388, 387, 596), (604, 389, 388, 600), (378, 593, 589, 377), (379, 597, 593, 378), (380, 601, 597, 379), (381, 605, 601, 380), (382, 609, 605, 381), (383, 612, 609, 382), (361, 525, 520, 360), (384, 616, 697, 585), (645, 399, 398, 640), (394, 653, 648, 393), (560, 378, 377, 556), (624, 394, 393, 620), (628, 395, 394, 624), (632, 396, 395, 628), (636, 397, 396, 632), (640, 398, 397, 636), (386, 625, 621, 385), (387, 629, 625, 386), (388, 633, 629, 387), (389, 637, 633, 388), (390, 641, 637, 389), (391, 644, 641, 390), (369, 557, 552, 368), (617, 392, 693, 696), (416, 342, 341, 412), (421, 343, 342, 416), (396, 409, 404, 395), (652, 338, 337, 649), (397, 413, 409, 396), (408, 340, 339, 405), (412, 341, 340, 408), (656, 661, 662, 660), (660, 662, 665, 664), (657, 664, 665, 663), (663, 665, 668, 667), (658, 667, 668, 666), (666, 668, 671, 670), (659, 670, 671, 669), (669, 671, 662, 661), (662, 671, 668, 665), (676, 681, 682, 680), (680, 682, 685, 684), (677, 684, 685, 683), (683, 685, 688, 687), (678, 687, 688, 686), (686, 688, 691, 690), (679, 690, 691, 689), (689, 691, 682, 681), (682, 691, 688, 685), (696, 701, 702, 700), (700, 702, 705, 704), (697, 704, 705, 703), (703, 705, 708, 707), (698, 707, 708, 706), (706, 708, 711, 710), (699, 710, 711, 709), (709, 711, 702, 701), (702, 711, 708, 705), (405, 407, 410, 408), (407, 406, 411, 410), (406, 404, 409, 411), (408, 410, 414, 412), (410, 411, 415, 414), (411, 409, 413, 415), (412, 414, 418, 416), (414, 415, 419, 418), (415, 413, 417, 419), (416, 418, 423, 421), (418, 419, 422, 423), (419, 417, 420, 422), (425, 427, 430, 428), (427, 426, 431, 430), (426, 424, 429, 431), (428, 430, 434, 432), (430, 431, 435, 434), (431, 429, 433, 435), (432, 434, 438, 436), (434, 435, 439, 438), (435, 433, 437, 439), (436, 438, 442, 440), (438, 439, 443, 442), (439, 437, 441, 443), (440, 442, 446, 444), (442, 443, 447, 446), (443, 441, 445, 447), (444, 446, 450, 448), (446, 447, 451, 450), (447, 445, 449, 451), (448, 450, 455, 453), (450, 451, 454, 455), (451, 449, 452, 454), (457, 459, 462, 460), (459, 458, 463, 462), (458, 456, 461, 463), (460, 462, 466, 464), (462, 463, 467, 466), (463, 461, 465, 467), (464, 466, 470, 468), (466, 467, 471, 470), (467, 465, 469, 471), (468, 470, 474, 472), (470, 471, 475, 474), (471, 469, 473, 475), (472, 474, 478, 476), (474, 475, 479, 478), (475, 473, 477, 479), (476, 478, 482, 480), (478, 479, 483, 482), (479, 477, 481, 483), (480, 482, 487, 485), (482, 483, 486, 487), (483, 481, 484, 486), (489, 491, 494, 492), (491, 490, 495, 494), (490, 488, 493, 495), (492, 494, 498, 496), (494, 495, 499, 498), (495, 493, 497, 499), (496, 498, 502, 500), (498, 499, 503, 502), (499, 497, 501, 503), (500, 502, 506, 504), (502, 503, 507, 506), (503, 501, 505, 507), (504, 506, 510, 508), (506, 507, 511, 510), (507, 505, 509, 511), (508, 510, 514, 512), (510, 511, 515, 514), (511, 509, 513, 515), (512, 514, 519, 517), (514, 515, 518, 519), (515, 513, 516, 518), (521, 523, 526, 524), (523, 522, 527, 526), (522, 520, 525, 527), (524, 526, 530, 528), (526, 527, 531, 530), (527, 525, 529, 531), (528, 530, 534, 532), (530, 531, 535, 534), (531, 529, 533, 535), (532, 534, 538, 536), (534, 535, 539, 538), (535, 533, 537, 539), (536, 538, 542, 540), (538, 539, 543, 542), (539, 537, 541, 543), (540, 542, 546, 544), (542, 543, 547, 546), (543, 541, 545, 547), (544, 546, 551, 549), (546, 547, 550, 551), (547, 545, 548, 550), (553, 555, 558, 556), (555, 554, 559, 558), (554, 552, 557, 559), (556, 558, 562, 560), (558, 559, 563, 562), (559, 557, 561, 563), (560, 562, 566, 564), (562, 563, 567, 566), (563, 561, 565, 567), (564, 566, 570, 568), (566, 567, 571, 570), (567, 565, 569, 571), (568, 570, 574, 572), (570, 571, 575, 574), (571, 569, 573, 575), (572, 574, 578, 576), (574, 575, 579, 578), (575, 573, 577, 579), (576, 578, 583, 581), (578, 579, 582, 583), (579, 577, 580, 582), (699, 709, 694, 692), (709, 701, 695, 694), (701, 696, 693, 695), (585, 587, 590, 588), (587, 586, 591, 590), (586, 584, 589, 591), (588, 590, 594, 592), (590, 591, 595, 594), (591, 589, 593, 595), (592, 594, 598, 596), (594, 595, 599, 598), (595, 593, 597, 599), (596, 598, 602, 600), (598, 599, 603, 602), (599, 597, 601, 603), (600, 602, 606, 604), (602, 603, 607, 606), (603, 601, 605, 607), (604, 606, 610, 608), (606, 607, 611, 610), (607, 605, 609, 611), (608, 610, 615, 613), (610, 611, 614, 615), (611, 609, 612, 614), (617, 619, 622, 620), (619, 618, 623, 622), (618, 616, 621, 623), (620, 622, 626, 624), (622, 623, 627, 626), (623, 621, 625, 627), (624, 626, 630, 628), (626, 627, 631, 630), (627, 625, 629, 631), (628, 630, 634, 632), (630, 631, 635, 634), (631, 629, 633, 635), (632, 634, 638, 636), (634, 635, 639, 638), (635, 633, 637, 639), (636, 638, 642, 640), (638, 639, 643, 642), (639, 637, 641, 643), (640, 642, 647, 645), (642, 643, 646, 647), (643, 641, 644, 646), (649, 651, 654, 652), (651, 650, 655, 654), (650, 648, 653, 655), (401, 403, 651, 649), (403, 402, 650, 651), (402, 400, 648, 650), (652, 654, 407, 405), (654, 655, 406, 407), (655, 653, 404, 406), (552, 554, 710, 699), (554, 555, 706, 710), (555, 553, 698, 706), (520, 522, 681, 676), (522, 523, 689, 681), (523, 521, 679, 689), (488, 490, 661, 656), (490, 491, 669, 661), (491, 489, 659, 669), (657, 663, 427, 425), (663, 667, 426, 427), (667, 658, 424, 426), (677, 683, 403, 401), (683, 687, 402, 403), (687, 678, 400, 402), (696, 700, 619, 617), (700, 704, 618, 619), (704, 697, 616, 618), (692, 694, 690, 679), (694, 695, 686, 690), (695, 693, 678, 686), (676, 680, 674, 672), (680, 684, 675, 674), (684, 677, 673, 675), (672, 674, 670, 659), (674, 675, 666, 670), (675, 673, 658, 666), (584, 586, 707, 698), (586, 587, 703, 707), (587, 585, 697, 703), (656, 660, 459, 457), (660, 664, 458, 459), (664, 657, 456, 458), (401, 336, 673, 677)])
me_sphere_001.polygons.foreach_set('material_index', [1, 1, 1, 1, 1, 1, 1, 1, 1, 1, 1, 1, 1, 1, 1, 1, 1, 1, 1, 1, 1, 1, 1, 1, 1, 1, 1, 1, 1, 1, 1, 1, 1, 1, 1, 1, 1, 1, 1, 1, 1, 1, 1, 1, 1, 1, 1, 1, 1, 1, 1, 1, 1, 1, 1, 1, 1, 1, 1, 1, 1, 1, 1, 1, 1, 1, 1, 1, 1, 1, 1, 1, 1, 1, 1, 1, 1, 1, 1, 1, 1, 1, 1, 1, 1, 1, 1, 1, 1, 1, 1, 1, 1, 1, 1, 1, 1, 1, 1, 1, 1, 1, 1, 1, 1, 1, 1, 1, 1, 1, 1, 1, 1, 1, 1, 1, 1, 1, 1, 1, 1, 1, 1, 1, 0, 1, 0, 1, 0, 1, 0, 0, 1, 0, 1, 0, 1, 0, 1, 0, 0, 1, 0, 1, 0, 1, 0, 1, 0, 0, 1, 0, 1, 1, 0, 1, 1, 0, 1, 1, 0, 1, 1, 0, 1, 1, 0, 1, 1, 0, 1, 1, 0, 1, 1, 0, 1, 1, 0, 1, 1, 0, 1, 1, 0, 1, 1, 0, 1, 1, 0, 1, 1, 0, 1, 1, 0, 1, 1, 0, 1, 1, 0, 1, 1, 0, 1, 1, 0, 1, 1, 0, 1, 1, 0, 1, 1, 0, 1, 1, 0, 1, 1, 0, 1, 1, 0, 1, 1, 0, 1, 1, 0, 1, 1, 0, 1, 1, 0, 1, 1, 0, 1, 1, 0, 1, 1, 0, 1, 1, 0, 1, 1, 0, 1, 1, 0, 1, 1, 0, 1, 1, 0, 1, 1, 0, 1, 1, 0, 1, 1, 0, 1, 1, 0, 1, 1, 0, 1, 1, 0, 1, 1, 0, 1, 1, 0, 1, 1, 0, 1, 1, 0, 1, 1, 0, 1, 1, 0, 1, 1, 0, 1, 1, 0, 1, 1, 0, 1, 1, 0, 1, 1, 0, 1, 1, 0, 1, 1, 0, 1, 1, 0, 1, 1, 0, 1, 1, 0, 1, 1, 0, 1, 1, 0, 1, 1, 0, 1, 1, 0, 1, 1, 0, 1, 1, 0, 1, 1, 0, 1, 1, 0, 1, 1, 1, 1, 1, 1, 1, 1, 1, 1, 1, 1, 1, 1, 1, 1, 1, 1, 1, 1, 1, 1, 1, 1, 1, 1, 1, 1, 1, 1, 1, 1, 1, 1, 1, 1, 1, 1, 1, 1, 1, 1, 1, 1, 1, 1, 1, 1, 1, 1, 1, 1, 1, 1, 1, 1, 1, 1, 1, 1, 1, 1, 1, 1, 1, 1, 1, 1, 1, 1, 1, 1, 1, 1, 1, 1, 1, 1, 1, 1, 1, 1, 1, 1, 1, 1, 1, 1, 1, 1, 1, 1, 1, 1, 1, 1, 1, 1, 1, 1, 1, 1, 1, 1, 1, 1, 1, 1, 1, 1, 1, 1, 1, 1, 1, 1, 1, 1, 1, 1, 1, 1, 1, 1, 1, 1, 0, 1, 0, 1, 0, 1, 0, 0, 1, 0, 1, 0, 1, 0, 1, 0, 0, 1, 0, 1, 0, 1, 0, 1, 0, 0, 1, 0, 1, 1, 0, 1, 1, 0, 1, 1, 0, 1, 1, 0, 1, 1, 0, 1, 1, 0, 1, 1, 0, 1, 1, 0, 1, 1, 0, 1, 1, 0, 1, 1, 0, 1, 1, 0, 1, 1, 0, 1, 1, 0, 1, 1, 0, 1, 1, 0, 1, 1, 0, 1, 1, 0, 1, 1, 0, 1, 1, 0, 1, 1, 0, 1, 1, 0, 1, 1, 0, 1, 1, 0, 1, 1, 0, 1, 1, 0, 1, 1, 0, 1, 1, 0, 1, 1, 0, 1, 1, 0, 1, 1, 0, 1, 1, 0, 1, 1, 0, 1, 1, 0, 1, 1, 0, 1, 1, 0, 1, 1, 0, 1, 1, 0, 1, 1, 0, 1, 1, 0, 1, 1, 0, 1, 1, 0, 1, 1, 0, 1, 1, 0, 1, 1, 0, 1, 1, 0, 1, 1, 0, 1, 1, 0, 1, 1, 0, 1, 1, 0, 1, 1, 0, 1, 1, 0, 1, 1, 0, 1, 1, 0, 1, 1, 0, 1, 1, 0, 1, 1, 0, 1, 1, 0, 1, 1, 0, 1, 1, 0, 1, 1, 0, 1, 1, 0, 1, 1, 0, 1, 1, 0, 1, 1, 0, 1, 1, 0, 1, 1, 0, 1, 1])
_uv = me_sphere_001.uv_layers.new(name='UVMap')
_uv.uv.foreach_set('vector', [0.8125, 0.75, 0.8125, 0.8125, 0.7573, 0.8125, 0.7557, 0.75, 0.7443, 0.75, 0.7427, 0.8125, 0.6875, 0.8125, 0.6875, 0.75, 0.8125, 0.5625, 0.8125, 0.625, 0.7544, 0.625, 0.7541, 0.5625, 0.8125, 0.5, 0.8125, 0.5625, 0.7541, 0.5625, 0.754, 0.5, 0.6142, 0.875, 0.6036, 0.9375, 0.5625, 0.9375, 0.5625, 0.875, 0.8125, 0.875, 0.8125, 0.9375, 0.7708, 0.9375, 0.7606, 0.875, 0.6192, 0.75, 0.6176, 0.8125, 0.5625, 0.8125, 0.5625, 0.75, 0.6201, 0.6875, 0.6192, 0.75, 0.5625, 0.75, 0.5625, 0.6875, 0.6206, 0.625, 0.6201, 0.6875, 0.5625, 0.6875, 0.5625, 0.625, 0.6209, 0.5625, 0.6206, 0.625, 0.5625, 0.625, 0.5625, 0.5625, 0.6209, 0.5, 0.6209, 0.5625, 0.5625, 0.5625, 0.5625, 0.5, 0.4894, 0.875, 0.4792, 0.9375, 0.4375, 0.9375, 0.4375, 0.875, 0.6875, 0.875, 0.6875, 0.9375, 0.6458, 0.9375, 0.6356, 0.875, 0.3125, 0.9375, 0.3394, 0.9375, 0.4541, 0.9375, 0.563, 0.9375, 0.6875, 0.5625, 0.6875, 0.625, 0.6294, 0.625, 0.6291, 0.5625, 0.6875, 0.5, 0.6875, 0.5625, 0.6291, 0.5625, 0.629, 0.5, 0.6176, 0.8125, 0.6142, 0.875, 0.5625, 0.875, 0.5625, 0.8125, 0.4604, 0.9375, 0.4462, 0.9375, 0.6041, 0.9375, 0.625, 0.9375, 0.6875, 0.8125, 0.6875, 0.875, 0.6356, 0.875, 0.6323, 0.8125, 0.6875, 0.75, 0.6875, 0.8125, 0.6323, 0.8125, 0.6307, 0.75, 0.6875, 0.6875, 0.6875, 0.75, 0.6307, 0.75, 0.6299, 0.6875, 0.6875, 0.625, 0.6875, 0.6875, 0.6299, 0.6875, 0.6294, 0.625, 0.4951, 0.6875, 0.4943, 0.75, 0.4375, 0.75, 0.4375, 0.6875, 0.4956, 0.625, 0.4951, 0.6875, 0.4375, 0.6875, 0.4375, 0.625, 0.4959, 0.5625, 0.4956, 0.625, 0.4375, 0.625, 0.4375, 0.5625, 0.496, 0.5, 0.4959, 0.5625, 0.4375, 0.5625, 0.4375, 0.5, 0.3644, 0.875, 0.3542, 0.9375, 0.3125, 0.9375, 0.3125, 0.875, 0.1875, 0.9375, 0.2144, 0.9375, 0.4728, 0.9375, 0.6046, 0.9375, 0.4927, 0.8125, 0.4894, 0.875, 0.4375, 0.875, 0.4375, 0.8125, 0.4943, 0.75, 0.4927, 0.8125, 0.4375, 0.8125, 0.4375, 0.75, 0.5625, 0.5, 0.5625, 0.5625, 0.5041, 0.5625, 0.504, 0.5, 0.7394, 0.875, 0.7292, 0.9375, 0.6875, 0.9375, 0.6875, 0.875, 0.4518, 0.9375, 0.4802, 0.9375, 0.5625, 0.9375, 0.5834, 0.9375, 0.5625, 0.8125, 0.5625, 0.875, 0.5106, 0.875, 0.5073, 0.8125, 0.5625, 0.75, 0.5625, 0.8125, 0.5073, 0.8125, 0.5057, 0.75, 0.5625, 0.6875, 0.5625, 0.75, 0.5057, 0.75, 0.5049, 0.6875, 0.5625, 0.625, 0.5625, 0.6875, 0.5049, 0.6875, 0.5044, 0.625, 0.5625, 0.5625, 0.5625, 0.625, 0.5044, 0.625, 0.5041, 0.5625, 0.3701, 0.6875, 0.3693, 0.75, 0.3125, 0.75, 0.3125, 0.6875, 0.3706, 0.625, 0.3701, 0.6875, 0.3125, 0.6875, 0.3125, 0.625, 0.3709, 0.5625, 0.3706, 0.625, 0.3125, 0.625, 0.3125, 0.5625, 0.371, 0.5, 0.3709, 0.5625, 0.3125, 0.5625, 0.3125, 0.5, 0.2394, 0.875, 0.2292, 0.9375, 0.1875, 0.9375, 0.1875, 0.875, 0.9375, 0.875, 0.9375, 0.9375, 0.8964, 0.9375, 0.8858, 0.875, 0.3677, 0.8125, 0.3644, 0.875, 0.3125, 0.875, 0.3125, 0.8125, 0.3693, 0.75, 0.3677, 0.8125, 0.3125, 0.8125, 0.3125, 0.75, 0.4375, 0.5, 0.4375, 0.5625, 0.3791, 0.5625, 0.3791, 0.5, 0.0625, 0.875, 0.0625, 0.9375, 0.02079, 0.9375, 0.01059, 0.875, 0.3481, 0.9375, 0.375, 0.9375, 0.5419, 0.9375, 0.4568, 0.9375, 0.4375, 0.8125, 0.4375, 0.875, 0.3858, 0.875, 0.3824, 0.8125, 0.4375, 0.75, 0.4375, 0.8125, 0.3824, 0.8125, 0.3808, 0.75, 0.4375, 0.6875, 0.4375, 0.75, 0.3808, 0.75, 0.3799, 0.6875, 0.4375, 0.625, 0.4375, 0.6875, 0.3799, 0.6875, 0.3794, 0.625, 0.4375, 0.5625, 0.4375, 0.625, 0.3794, 0.625, 0.3791, 0.5625, 0.2456, 0.625, 0.2451, 0.6875, 0.1875, 0.6875, 0.1875, 0.625, 0.2459, 0.5625, 0.2456, 0.625, 0.1875, 0.625, 0.1875, 0.5625, 0.246, 0.5, 0.2459, 0.5625, 0.1875, 0.5625, 0.1875, 0.5, 0.1142, 0.875, 0.1036, 0.9375, 0.0625, 0.9375, 0.0625, 0.875, 0.5625, 0.875, 0.5625, 0.9375, 0.5208, 0.9375, 0.5106, 0.875, 0.5208, 0.9375, 0.4373, 0.9375, 0.6875, 0.9375, 0.7144, 0.9375, 0.2443, 0.75, 0.2427, 0.8125, 0.1875, 0.8125, 0.1875, 0.75, 0.2451, 0.6875, 0.2443, 0.75, 0.1875, 0.75, 0.1875, 0.6875, 0.4375, 0.875, 0.4375, 0.9375, 0.3964, 0.9375, 0.3858, 0.875, 0.2231, 0.9375, 0.25, 0.9375, 0.5837, 0.9375, 0.4736, 0.9375, 0.3125, 0.8125, 0.3125, 0.875, 0.2606, 0.875, 0.2573, 0.8125, 0.3125, 0.75, 0.3125, 0.8125, 0.2573, 0.8125, 0.2557, 0.75, 0.3125, 0.6875, 0.3125, 0.75, 0.2557, 0.75, 0.2549, 0.6875, 0.3125, 0.625, 0.3125, 0.6875, 0.2549, 0.6875, 0.2544, 0.625, 0.3125, 0.5625, 0.3125, 0.625, 0.2544, 0.625, 0.2541, 0.5625, 0.3125, 0.5, 0.3125, 0.5625, 0.2541, 0.5625, 0.254, 0.5, 0.1206, 0.625, 0.1201, 0.6875, 0.0625, 0.6875, 0.0625, 0.625, 0.1209, 0.5625, 0.1206, 0.625, 0.0625, 0.625, 0.0625, 0.5625, 0.1209, 0.5, 0.1209, 0.5625, 0.0625, 0.5625, 0.0625, 0.5, 0.9894, 0.875, 0.9792, 0.9375, 0.9375, 0.9375, 0.9375, 0.875, 0.2427, 0.8125, 0.2394, 0.875, 0.1875, 0.875, 0.1875, 0.8125, 0.5965, 0.9375, 0.3951, 0.9375, 0.8125, 0.9375, 0.8394, 0.9375, 0.1192, 0.75, 0.1176, 0.8125, 0.0625, 0.8125, 0.0625, 0.75, 0.1201, 0.6875, 0.1192, 0.75, 0.0625, 0.75, 0.0625, 0.6875, 0.1041, 0.9375, 0.125, 0.9375, 0.6187, 0.9375, 0.7182, 0.9375, 0.1875, 0.8125, 0.1875, 0.875, 0.1356, 0.875, 0.1323, 0.8125, 0.1875, 0.75, 0.1875, 0.8125, 0.1323, 0.8125, 0.1307, 0.75, 0.1875, 0.6875, 0.1875, 0.75, 0.1307, 0.75, 0.1299, 0.6875, 0.1875, 0.625, 0.1875, 0.6875, 0.1299, 0.6875, 0.1294, 0.625, 0.1875, 0.5625, 0.1875, 0.625, 0.1294, 0.625, 0.1291, 0.5625, 0.1875, 0.5, 0.1875, 0.5625, 0.1291, 0.5625, 0.129, 0.5, 0.9959, 0.5625, 0.9956, 0.625, 0.9375, 0.625, 0.9375, 0.5625, 0.996, 0.5, 0.9959, 0.5625, 0.9375, 0.5625, 0.9375, 0.5, 0.8644, 0.875, 0.8542, 0.9375, 0.8125, 0.9375, 0.8125, 0.875, 0.9927, 0.8125, 0.9894, 0.875, 0.9375, 0.875, 0.9375, 0.8125, 0.9943, 0.75, 0.9927, 0.8125, 0.9375, 0.8125, 0.9375, 0.75, 0.9951, 0.6875, 0.9943, 0.75, 0.9375, 0.75, 0.9375, 0.6875, 0.9956, 0.625, 0.9951, 0.6875, 0.9375, 0.6875, 0.9375, 0.625, 0.0625, 0.8125, 0.0625, 0.875, 0.01059, 0.875, 0.007287, 0.8125, 0.0625, 0.75, 0.0625, 0.8125, 0.007287, 0.8125, 0.005718, 0.75, 0.0625, 0.6875, 0.0625, 0.75, 0.005718, 0.75, 0.004857, 0.6875, 0.0625, 0.625, 0.0625, 0.6875, 0.004857, 0.6875, 0.004366, 0.625, 0.0625, 0.5625, 0.0625, 0.625, 0.004366, 0.625, 0.00411, 0.5625, 0.0625, 0.5, 0.0625, 0.5625, 0.00411, 0.5625, 0.00403, 0.5, 0.3125, 0.875, 0.3125, 0.9375, 0.2708, 0.9375, 0.2606, 0.875, 0.0625, 0.9375, 0.08336, 0.9375, 0.7237, 0.9375, 0.6385, 0.9375, 0.871, 0.5, 0.8709, 0.5625, 0.8125, 0.5625, 0.8125, 0.5, 0.8125, 0.8125, 0.8125, 0.875, 0.7606, 0.875, 0.7573, 0.8125, 0.1176, 0.8125, 0.1142, 0.875, 0.0625, 0.875, 0.0625, 0.8125, 0.8677, 0.8125, 0.8644, 0.875, 0.8125, 0.875, 0.8125, 0.8125, 0.8693, 0.75, 0.8677, 0.8125, 0.8125, 0.8125, 0.8125, 0.75, 0.8701, 0.6875, 0.8693, 0.75, 0.8125, 0.75, 0.8125, 0.6875, 0.8706, 0.625, 0.8701, 0.6875, 0.8125, 0.6875, 0.8125, 0.625, 0.8709, 0.5625, 0.8706, 0.625, 0.8125, 0.625, 0.8125, 0.5625, 0.9375, 0.8125, 0.9375, 0.875, 0.8858, 0.875, 0.8824, 0.8125, 0.9375, 0.75, 0.9375, 0.8125, 0.8824, 0.8125, 0.8808, 0.75, 0.9375, 0.6875, 0.9375, 0.75, 0.8808, 0.75, 0.8799, 0.6875, 0.9375, 0.625, 0.9375, 0.6875, 0.8799, 0.6875, 0.8794, 0.625, 0.9375, 0.5625, 0.9375, 0.625, 0.8794, 0.625, 0.8791, 0.5625, 0.9375, 0.5, 0.9375, 0.5625, 0.8791, 0.5625, 0.8791, 0.5, 0.1875, 0.875, 0.1875, 0.9375, 0.1458, 0.9375, 0.1356, 0.875, 0.3742, 0.9375, 0.5996, 0.9375, 0.8481, 0.9375, 0.875, 0.9375, 0.7459, 0.5625, 0.7456, 0.625, 0.6875, 0.625, 0.6875, 0.5625, 0.746, 0.5, 0.7459, 0.5625, 0.6875, 0.5625, 0.6875, 0.5, 0.8125, 0.6875, 0.8125, 0.75, 0.7557, 0.75, 0.7549, 0.6875, 0.7427, 0.8125, 0.7394, 0.875, 0.6875, 0.875, 0.6875, 0.8125, 0.8125, 0.625, 0.8125, 0.6875, 0.7549, 0.6875, 0.7544, 0.625, 0.7451, 0.6875, 0.7443, 0.75, 0.6875, 0.75, 0.6875, 0.6875, 0.7456, 0.625, 0.7451, 0.6875, 0.6875, 0.6875, 0.6875, 0.625, 0.4518, 0.9375, 0.4525, 0.9375, 0.4257, 0.9375, 0.4236, 0.9375, 0.4525, 0.9375, 0.4509, 0.9375, 0.4233, 0.9375, 0.4257, 0.9375, 0.4462, 0.9375, 0.4142, 0.9375, 0.4233, 0.9375, 0.4509, 0.9375, 0.4142, 0.9375, 0.4015, 0.9375, 0.4049, 0.9375, 0.4233, 0.9375, 0.4541, 0.9375, 0.4578, 0.9375, 0.6082, 0.9375, 0.5882, 0.9375, 0.4578, 0.9375, 0.4588, 0.9375, 0.6069, 0.9375, 0.6082, 0.9375, 0.4568, 0.9375, 0.5833, 0.9375, 0.6069, 0.9375, 0.4588, 0.9375, 0.5833, 0.9375, 0.65, 0.9375, 0.6534, 0.9375, 0.6069, 0.9375, 0.4257, 0.9375, 0.4293, 0.9375, 0.4062, 0.9375, 0.4076, 0.9375, 0.5208, 0.9375, 0.5377, 0.9375, 0.3652, 0.9375, 0.3619, 0.9375, 0.5377, 0.9375, 0.5376, 0.9375, 0.3641, 0.9375, 0.3652, 0.9375, 0.5209, 0.9375, 0.3571, 0.9375, 0.3641, 0.9375, 0.5376, 0.9375, 0.3571, 0.9375, 0.2773, 0.9375, 0.2799, 0.9375, 0.3641, 0.9375, 0.4728, 0.9375, 0.4514, 0.9375, 0.6745, 0.9375, 0.6829, 0.9375, 0.4514, 0.9375, 0.4517, 0.9375, 0.6736, 0.9375, 0.6745, 0.9375, 0.4736, 0.9375, 0.6785, 0.9375, 0.6736, 0.9375, 0.4517, 0.9375, 0.6785, 0.9375, 0.7773, 0.9375, 0.7799, 0.9375, 0.6736, 0.9375, 0.3652, 0.9375, 0.3694, 0.9375, 0.2812, 0.9375, 0.2826, 0.9375, 0.5996, 0.9375, 0.3092, 0.9375, 0.2627, 0.9375, 0.5922, 0.9375, 0.3092, 0.9375, 0.15, 0.9375, 0.1534, 0.9375, 0.2627, 0.9375, 0.7237, 0.9375, 0.7102, 0.9375, 0.8284, 0.9375, 0.856, 0.9375, 0.7102, 0.9375, 0.7087, 0.9375, 0.826, 0.9375, 0.8284, 0.9375, 0.7182, 0.9375, 0.8467, 0.9375, 0.826, 0.9375, 0.7087, 0.9375, 0.8467, 0.9375, 0.9015, 0.9375, 0.9049, 0.9375, 0.826, 0.9375, 0.5965, 0.9375, 0.5912, 0.9375, 0.264, 0.9375, 0.3134, 0.9375, 0.5912, 0.9375, 0.5922, 0.9375, 0.2627, 0.9375, 0.264, 0.9375, 0.2627, 0.9375, 0.1534, 0.9375, 0.1563, 0.9375, 0.2066, 0.9375, 0.7443, 0.75, 0.7451, 0.6875, 0.7482, 0.6877, 0.7479, 0.7503, 0.7479, 0.7503, 0.7482, 0.6877, 0.7518, 0.6877, 0.7521, 0.7503, 0.7521, 0.7503, 0.7518, 0.6877, 0.7549, 0.6875, 0.7557, 0.75, 0.7451, 0.6875, 0.7456, 0.625, 0.7484, 0.6252, 0.7482, 0.6877, 0.7482, 0.6877, 0.7484, 0.6252, 0.7516, 0.6252, 0.7518, 0.6877, 0.7518, 0.6877, 0.7516, 0.6252, 0.7544, 0.625, 0.7549, 0.6875, 0.7456, 0.625, 0.7459, 0.5625, 0.7485, 0.5626, 0.7484, 0.6252, 0.7484, 0.6252, 0.7485, 0.5626, 0.7516, 0.5626, 0.7516, 0.6252, 0.7516, 0.6252, 0.7516, 0.5626, 0.7541, 0.5625, 0.7544, 0.625, 0.7459, 0.5625, 0.746, 0.5, 0.7485, 0.5, 0.7485, 0.5626, 0.7485, 0.5626, 0.7485, 0.5, 0.7515, 0.5, 0.7516, 0.5626, 0.7516, 0.5626, 0.7515, 0.5, 0.754, 0.5, 0.7541, 0.5625, 0.6036, 0.9375, 0.6142, 0.875, 0.6209, 0.8754, 0.6169, 0.9379, 0.6169, 0.9379, 0.6209, 0.8754, 0.6289, 0.8754, 0.6327, 0.9379, 0.6327, 0.9379, 0.6289, 0.8754, 0.6356, 0.875, 0.6458, 0.9375, 0.6142, 0.875, 0.6176, 0.8125, 0.6222, 0.8128, 0.6209, 0.8754, 0.6209, 0.8754, 0.6222, 0.8128, 0.6277, 0.8128, 0.6289, 0.8754, 0.6289, 0.8754, 0.6277, 0.8128, 0.6323, 0.8125, 0.6356, 0.875, 0.6176, 0.8125, 0.6192, 0.75, 0.6228, 0.7503, 0.6222, 0.8128, 0.6222, 0.8128, 0.6228, 0.7503, 0.6271, 0.7503, 0.6277, 0.8128, 0.6277, 0.8128, 0.6271, 0.7503, 0.6307, 0.75, 0.6323, 0.8125, 0.6192, 0.75, 0.6201, 0.6875, 0.6232, 0.6877, 0.6228, 0.7503, 0.6228, 0.7503, 0.6232, 0.6877, 0.6268, 0.6877, 0.6271, 0.7503, 0.6271, 0.7503, 0.6268, 0.6877, 0.6299, 0.6875, 0.6307, 0.75, 0.6201, 0.6875, 0.6206, 0.625, 0.6233, 0.6252, 0.6232, 0.6877, 0.6232, 0.6877, 0.6233, 0.6252, 0.6266, 0.6252, 0.6268, 0.6877, 0.6268, 0.6877, 0.6266, 0.6252, 0.6294, 0.625, 0.6299, 0.6875, 0.6206, 0.625, 0.6209, 0.5625, 0.6234, 0.5626, 0.6233, 0.6252, 0.6233, 0.6252, 0.6234, 0.5626, 0.6265, 0.5626, 0.6266, 0.6252, 0.6266, 0.6252, 0.6265, 0.5626, 0.6291, 0.5625, 0.6294, 0.625, 0.6209, 0.5625, 0.6209, 0.5, 0.6235, 0.5, 0.6234, 0.5626, 0.6234, 0.5626, 0.6235, 0.5, 0.6265, 0.5, 0.6265, 0.5626, 0.6265, 0.5626, 0.6265, 0.5, 0.629, 0.5, 0.6291, 0.5625, 0.4792, 0.9375, 0.4894, 0.875, 0.496, 0.8754, 0.4922, 0.9379, 0.4922, 0.9379, 0.496, 0.8754, 0.504, 0.8754, 0.5078, 0.9379, 0.5078, 0.9379, 0.504, 0.8754, 0.5106, 0.875, 0.5208, 0.9375, 0.4894, 0.875, 0.4927, 0.8125, 0.4973, 0.8128, 0.496, 0.8754, 0.496, 0.8754, 0.4973, 0.8128, 0.5027, 0.8128, 0.504, 0.8754, 0.504, 0.8754, 0.5027, 0.8128, 0.5073, 0.8125, 0.5106, 0.875, 0.4927, 0.8125, 0.4943, 0.75, 0.4979, 0.7503, 0.4973, 0.8128, 0.4973, 0.8128, 0.4979, 0.7503, 0.5021, 0.7503, 0.5027, 0.8128, 0.5027, 0.8128, 0.5021, 0.7503, 0.5057, 0.75, 0.5073, 0.8125, 0.4943, 0.75, 0.4951, 0.6875, 0.4982, 0.6877, 0.4979, 0.7503, 0.4979, 0.7503, 0.4982, 0.6877, 0.5018, 0.6877, 0.5021, 0.7503, 0.5021, 0.7503, 0.5018, 0.6877, 0.5049, 0.6875, 0.5057, 0.75, 0.4951, 0.6875, 0.4956, 0.625, 0.4984, 0.6252, 0.4982, 0.6877, 0.4982, 0.6877, 0.4984, 0.6252, 0.5016, 0.6252, 0.5018, 0.6877, 0.5018, 0.6877, 0.5016, 0.6252, 0.5044, 0.625, 0.5049, 0.6875, 0.4956, 0.625, 0.4959, 0.5625, 0.4985, 0.5626, 0.4984, 0.6252, 0.4984, 0.6252, 0.4985, 0.5626, 0.5015, 0.5626, 0.5016, 0.6252, 0.5016, 0.6252, 0.5015, 0.5626, 0.5041, 0.5625, 0.5044, 0.625, 0.4959, 0.5625, 0.496, 0.5, 0.4985, 0.5, 0.4985, 0.5626, 0.4985, 0.5626, 0.4985, 0.5, 0.5015, 0.5, 0.5015, 0.5626, 0.5015, 0.5626, 0.5015, 0.5, 0.504, 0.5, 0.5041, 0.5625, 0.3542, 0.9375, 0.3644, 0.875, 0.3711, 0.8754, 0.3673, 0.9379, 0.3673, 0.9379, 0.3711, 0.8754, 0.3791, 0.8754, 0.3831, 0.9379, 0.3831, 0.9379, 0.3791, 0.8754, 0.3858, 0.875, 0.3964, 0.9375, 0.3644, 0.875, 0.3677, 0.8125, 0.3723, 0.8128, 0.3711, 0.8754, 0.3711, 0.8754, 0.3723, 0.8128, 0.3778, 0.8128, 0.3791, 0.8754, 0.3791, 0.8754, 0.3778, 0.8128, 0.3824, 0.8125, 0.3858, 0.875, 0.3677, 0.8125, 0.3693, 0.75, 0.3729, 0.7503, 0.3723, 0.8128, 0.3723, 0.8128, 0.3729, 0.7503, 0.3772, 0.7503, 0.3778, 0.8128, 0.3778, 0.8128, 0.3772, 0.7503, 0.3808, 0.75, 0.3824, 0.8125, 0.3693, 0.75, 0.3701, 0.6875, 0.3732, 0.6877, 0.3729, 0.7503, 0.3729, 0.7503, 0.3732, 0.6877, 0.3768, 0.6877, 0.3772, 0.7503, 0.3772, 0.7503, 0.3768, 0.6877, 0.3799, 0.6875, 0.3808, 0.75, 0.3701, 0.6875, 0.3706, 0.625, 0.3734, 0.6252, 0.3732, 0.6877, 0.3732, 0.6877, 0.3734, 0.6252, 0.3767, 0.6252, 0.3768, 0.6877, 0.3768, 0.6877, 0.3767, 0.6252, 0.3794, 0.625, 0.3799, 0.6875, 0.3706, 0.625, 0.3709, 0.5625, 0.3735, 0.5626, 0.3734, 0.6252, 0.3734, 0.6252, 0.3735, 0.5626, 0.3766, 0.5626, 0.3767, 0.6252, 0.3767, 0.6252, 0.3766, 0.5626, 0.3791, 0.5625, 0.3794, 0.625, 0.3709, 0.5625, 0.371, 0.5, 0.3735, 0.5, 0.3735, 0.5626, 0.3735, 0.5626, 0.3735, 0.5, 0.3765, 0.5, 0.3766, 0.5626, 0.3766, 0.5626, 0.3765, 0.5, 0.3791, 0.5, 0.3791, 0.5625, 0.2292, 0.9375, 0.2394, 0.875, 0.246, 0.8754, 0.2422, 0.9379, 0.2422, 0.9379, 0.246, 0.8754, 0.254, 0.8754, 0.2578, 0.9379, 0.2578, 0.9379, 0.254, 0.8754, 0.2606, 0.875, 0.2708, 0.9375, 0.2394, 0.875, 0.2427, 0.8125, 0.2473, 0.8128, 0.246, 0.8754, 0.246, 0.8754, 0.2473, 0.8128, 0.2527, 0.8128, 0.254, 0.8754, 0.254, 0.8754, 0.2527, 0.8128, 0.2573, 0.8125, 0.2606, 0.875, 0.2427, 0.8125, 0.2443, 0.75, 0.2479, 0.7503, 0.2473, 0.8128, 0.2473, 0.8128, 0.2479, 0.7503, 0.2521, 0.7503, 0.2527, 0.8128, 0.2527, 0.8128, 0.2521, 0.7503, 0.2557, 0.75, 0.2573, 0.8125, 0.2443, 0.75, 0.2451, 0.6875, 0.2482, 0.6877, 0.2479, 0.7503, 0.2479, 0.7503, 0.2482, 0.6877, 0.2518, 0.6877, 0.2521, 0.7503, 0.2521, 0.7503, 0.2518, 0.6877, 0.2549, 0.6875, 0.2557, 0.75, 0.2451, 0.6875, 0.2456, 0.625, 0.2484, 0.6252, 0.2482, 0.6877, 0.2482, 0.6877, 0.2484, 0.6252, 0.2516, 0.6252, 0.2518, 0.6877, 0.2518, 0.6877, 0.2516, 0.6252, 0.2544, 0.625, 0.2549, 0.6875, 0.2456, 0.625, 0.2459, 0.5625, 0.2485, 0.5626, 0.2484, 0.6252, 0.2484, 0.6252, 0.2485, 0.5626, 0.2516, 0.5626, 0.2516, 0.6252, 0.2516, 0.6252, 0.2516, 0.5626, 0.2541, 0.5625, 0.2544, 0.625, 0.2459, 0.5625, 0.246, 0.5, 0.2485, 0.5, 0.2485, 0.5626, 0.2485, 0.5626, 0.2485, 0.5, 0.2515, 0.5, 0.2516, 0.5626, 0.2516, 0.5626, 0.2515, 0.5, 0.254, 0.5, 0.2541, 0.5625, 0.1036, 0.9375, 0.1142, 0.875, 0.1209, 0.8754, 0.1169, 0.9379, 0.1169, 0.9379, 0.1209, 0.8754, 0.1289, 0.8754, 0.1327, 0.9379, 0.1327, 0.9379, 0.1289, 0.8754, 0.1356, 0.875, 0.1458, 0.9375, 0.1142, 0.875, 0.1176, 0.8125, 0.1222, 0.8128, 0.1209, 0.8754, 0.1209, 0.8754, 0.1222, 0.8128, 0.1277, 0.8128, 0.1289, 0.8754, 0.1289, 0.8754, 0.1277, 0.8128, 0.1323, 0.8125, 0.1356, 0.875, 0.1176, 0.8125, 0.1192, 0.75, 0.1228, 0.7503, 0.1222, 0.8128, 0.1222, 0.8128, 0.1228, 0.7503, 0.1271, 0.7503, 0.1277, 0.8128, 0.1277, 0.8128, 0.1271, 0.7503, 0.1307, 0.75, 0.1323, 0.8125, 0.1192, 0.75, 0.1201, 0.6875, 0.1232, 0.6877, 0.1228, 0.7503, 0.1228, 0.7503, 0.1232, 0.6877, 0.1268, 0.6877, 0.1271, 0.7503, 0.1271, 0.7503, 0.1268, 0.6877, 0.1299, 0.6875, 0.1307, 0.75, 0.1201, 0.6875, 0.1206, 0.625, 0.1233, 0.6252, 0.1232, 0.6877, 0.1232, 0.6877, 0.1233, 0.6252, 0.1266, 0.6252, 0.1268, 0.6877, 0.1268, 0.6877, 0.1266, 0.6252, 0.1294, 0.625, 0.1299, 0.6875, 0.1206, 0.625, 0.1209, 0.5625, 0.1234, 0.5626, 0.1233, 0.6252, 0.1233, 0.6252, 0.1234, 0.5626, 0.1265, 0.5626, 0.1266, 0.6252, 0.1266, 0.6252, 0.1265, 0.5626, 0.1291, 0.5625, 0.1294, 0.625, 0.1209, 0.5625, 0.1209, 0.5, 0.1235, 0.5, 0.1234, 0.5626, 0.1234, 0.5626, 0.1235, 0.5, 0.1265, 0.5, 0.1265, 0.5626, 0.1265, 0.5626, 0.1265, 0.5, 0.129, 0.5, 0.1291, 0.5625, 0.5965, 0.9375, 0.8394, 0.9375, 0.8205, 0.9375, 0.5912, 0.9375, 0.5912, 0.9375, 0.8205, 0.9375, 0.8232, 0.9375, 0.5922, 0.9375, 0.5922, 0.9375, 0.8232, 0.9375, 0.8481, 0.9375, 0.5996, 0.9375, 0.9792, 0.9375, 0.9894, 0.875, 0.9961, 0.8754, 0.9922, 0.9379, 0.9922, 0.9379, 0.9961, 0.8754, 1.0, 0.876, 1.0, 0.9375, 0.007802, 0.9379, 0.003948, 0.8754, 0.01059, 0.875, 0.02079, 0.9375, 0.9894, 0.875, 0.9927, 0.8125, 0.9973, 0.8129, 0.996, 0.8754, 0.996, 0.8754, 0.9973, 0.8129, 1.0, 0.8134, 1.0, 0.875, 0.003963, 0.8754, 0.002714, 0.8129, 0.007287, 0.8125, 0.01059, 0.875, 0.9927, 0.8125, 0.9943, 0.75, 0.9979, 0.7503, 0.9973, 0.8128, 0.9973, 0.8128, 0.9979, 0.7503, 1.0, 0.7508, 1.0, 0.8125, 0.002726, 0.8128, 0.002133, 0.7503, 0.005718, 0.75, 0.007287, 0.8125, 0.9943, 0.75, 0.9951, 0.6875, 0.9982, 0.6878, 0.9979, 0.7503, 0.9979, 0.7503, 0.9982, 0.6878, 1.0, 0.6881, 1.0, 0.75, 0.002141, 0.7503, 0.001816, 0.6878, 0.004857, 0.6875, 0.005718, 0.75, 0.9951, 0.6875, 0.9956, 0.625, 0.9984, 0.6252, 0.9982, 0.6877, 0.9982, 0.6877, 0.9984, 0.6252, 1.0, 0.6255, 1.0, 0.6875, 0.001822, 0.6877, 0.001637, 0.6252, 0.004366, 0.625, 0.004857, 0.6875, 0.9956, 0.625, 0.9959, 0.5625, 0.9985, 0.5626, 0.9984, 0.6251, 0.9984, 0.6251, 0.9985, 0.5626, 1.0, 0.5628, 1.0, 0.625, 0.001641, 0.6251, 0.001544, 0.5626, 0.00411, 0.5625, 0.004366, 0.625, 0.9959, 0.5625, 0.996, 0.5, 0.9985, 0.5, 0.9985, 0.5625, 0.9985, 0.5625, 0.9985, 0.5, 1.0, 0.5001, 1.0, 0.5625, 0.001546, 0.5625, 0.001516, 0.5, 0.00403, 0.5, 0.00411, 0.5625, 0.8542, 0.9375, 0.8644, 0.875, 0.8711, 0.8754, 0.8673, 0.9379, 0.8673, 0.9379, 0.8711, 0.8754, 0.8791, 0.8754, 0.8831, 0.9379, 0.8831, 0.9379, 0.8791, 0.8754, 0.8858, 0.875, 0.8964, 0.9375, 0.8644, 0.875, 0.8677, 0.8125, 0.8723, 0.8128, 0.8711, 0.8754, 0.8711, 0.8754, 0.8723, 0.8128, 0.8778, 0.8128, 0.8791, 0.8754, 0.8791, 0.8754, 0.8778, 0.8128, 0.8824, 0.8125, 0.8858, 0.875, 0.8677, 0.8125, 0.8693, 0.75, 0.8729, 0.7503, 0.8723, 0.8128, 0.8723, 0.8128, 0.8729, 0.7503, 0.8772, 0.7503, 0.8778, 0.8128, 0.8778, 0.8128, 0.8772, 0.7503, 0.8808, 0.75, 0.8824, 0.8125, 0.8693, 0.75, 0.8701, 0.6875, 0.8732, 0.6877, 0.8729, 0.7503, 0.8729, 0.7503, 0.8732, 0.6877, 0.8768, 0.6877, 0.8772, 0.7503, 0.8772, 0.7503, 0.8768, 0.6877, 0.8799, 0.6875, 0.8808, 0.75, 0.8701, 0.6875, 0.8706, 0.625, 0.8734, 0.6252, 0.8732, 0.6877, 0.8732, 0.6877, 0.8734, 0.6252, 0.8767, 0.6252, 0.8768, 0.6877, 0.8768, 0.6877, 0.8767, 0.6252, 0.8794, 0.625, 0.8799, 0.6875, 0.8706, 0.625, 0.8709, 0.5625, 0.8735, 0.5626, 0.8734, 0.6252, 0.8734, 0.6252, 0.8735, 0.5626, 0.8766, 0.5626, 0.8767, 0.6252, 0.8767, 0.6252, 0.8766, 0.5626, 0.8791, 0.5625, 0.8794, 0.625, 0.8709, 0.5625, 0.871, 0.5, 0.8735, 0.5, 0.8735, 0.5626, 0.8735, 0.5626, 0.8735, 0.5, 0.8765, 0.5, 0.8766, 0.5626, 0.8766, 0.5626, 0.8765, 0.5, 0.8791, 0.5, 0.8791, 0.5625, 0.7394, 0.875, 0.7427, 0.8125, 0.7473, 0.8128, 0.746, 0.8754, 0.746, 0.8754, 0.7473, 0.8128, 0.7527, 0.8128, 0.754, 0.8754, 0.754, 0.8754, 0.7527, 0.8128, 0.7573, 0.8125, 0.7606, 0.875, 0.7292, 0.9375, 0.7394, 0.875, 0.746, 0.8754, 0.7422, 0.9379, 0.7422, 0.9379, 0.746, 0.8754, 0.754, 0.8754, 0.7578, 0.9379, 0.7578, 0.9379, 0.754, 0.8754, 0.7606, 0.875, 0.7708, 0.9375, 0.7427, 0.8125, 0.7443, 0.75, 0.7479, 0.7503, 0.7473, 0.8128, 0.7473, 0.8128, 0.7479, 0.7503, 0.7521, 0.7503, 0.7527, 0.8128, 0.7527, 0.8128, 0.7521, 0.7503, 0.7557, 0.75, 0.7573, 0.8125, 0.3951, 0.9375, 0.5965, 0.9375, 0.3134, 0.9375, 0.2682, 0.9375, 0.2682, 0.9375, 0.3134, 0.9375, 0.1625, 0.9375, 0.1862, 0.9375, 0.7871, 0.9375, 0.8467, 0.9375, 0.7182, 0.9375, 0.6187, 0.9375, 0.4373, 0.9375, 0.5208, 0.9375, 0.3619, 0.9375, 0.3585, 0.9375, 0.3585, 0.9375, 0.3619, 0.9375, 0.2852, 0.9375, 0.312, 0.9375, 0.6886, 0.9375, 0.6785, 0.9375, 0.4736, 0.9375, 0.5837, 0.9375, 0.4802, 0.9375, 0.4518, 0.9375, 0.4236, 0.9375, 0.4519, 0.9375, 0.4519, 0.9375, 0.4236, 0.9375, 0.411, 0.9375, 0.4375, 0.9375, 0.5927, 0.9375, 0.5833, 0.9375, 0.4568, 0.9375, 0.5419, 0.9375, 0.4462, 0.9375, 0.4604, 0.9375, 0.4046, 0.9375, 0.4142, 0.9375, 0.4142, 0.9375, 0.4046, 0.9375, 0.375, 0.9375, 0.4015, 0.9375, 0.5882, 0.9375, 0.6391, 0.9375, 0.563, 0.9375, 0.4541, 0.9375, 0.5209, 0.9375, 0.4163, 0.9375, 0.3115, 0.9375, 0.3571, 0.9375, 0.3571, 0.9375, 0.3115, 0.9375, 0.2505, 0.9375, 0.2773, 0.9375, 0.6829, 0.9375, 0.7356, 0.9375, 0.6046, 0.9375, 0.4728, 0.9375, 0.5996, 0.9375, 0.3742, 0.9375, 0.2219, 0.9375, 0.3092, 0.9375, 0.3092, 0.9375, 0.2219, 0.9375, 0.1263, 0.9375, 0.15, 0.9375, 0.856, 0.9375, 0.8345, 0.9375, 0.6385, 0.9375, 0.7237, 0.9375, 0.2231, 0.9375, 0.4736, 0.9375, 0.4517, 0.9375, 0.2056, 0.9375, 0.2056, 0.9375, 0.4517, 0.9375, 0.4514, 0.9375, 0.2019, 0.9375, 0.2019, 0.9375, 0.4514, 0.9375, 0.4728, 0.9375, 0.2144, 0.9375, 0.5208, 0.9375, 0.7144, 0.9375, 0.7286, 0.9375, 0.5377, 0.9375, 0.5377, 0.9375, 0.7286, 0.9375, 0.7322, 0.9375, 0.5376, 0.9375, 0.5376, 0.9375, 0.7322, 0.9375, 0.7231, 0.9375, 0.5209, 0.9375, 0.3481, 0.9375, 0.4568, 0.9375, 0.4588, 0.9375, 0.3551, 0.9375, 0.3551, 0.9375, 0.4588, 0.9375, 0.4578, 0.9375, 0.3523, 0.9375, 0.3523, 0.9375, 0.4578, 0.9375, 0.4541, 0.9375, 0.3394, 0.9375, 0.1041, 0.9375, 0.7182, 0.9375, 0.7087, 0.9375, 0.1085, 0.9375, 0.1085, 0.9375, 0.7087, 0.9375, 0.7102, 0.9375, 0.1015, 0.9375, 0.1015, 0.9375, 0.7102, 0.9375, 0.7237, 0.9375, 0.08336, 0.9375, 0.4518, 0.9375, 0.5834, 0.9375, 0.5877, 0.9375, 0.4525, 0.9375, 0.4525, 0.9375, 0.5877, 0.9375, 0.5947, 0.9375, 0.4509, 0.9375, 0.4509, 0.9375, 0.5947, 0.9375, 0.6041, 0.9375, 0.4462, 0.9375, 0.4163, 0.9375, 0.5209, 0.9375, 0.7231, 0.9375, 0.75, 0.9375, 0.8125, 0.75, 0.7557, 0.75, 0.7573, 0.8125, 0.8125, 0.8125, 0.7443, 0.75, 0.6875, 0.75, 0.6875, 0.8125, 0.7427, 0.8125, 0.8125, 0.5625, 0.7541, 0.5625, 0.7544, 0.625, 0.8125, 0.625, 0.8125, 0.5, 0.754, 0.5, 0.7541, 0.5625, 0.8125, 0.5625, 0.6142, 0.875, 0.5625, 0.875, 0.5625, 0.9375, 0.6036, 0.9375, 0.8125, 0.875, 0.7606, 0.875, 0.7708, 0.9375, 0.8125, 0.9375, 0.6192, 0.75, 0.5625, 0.75, 0.5625, 0.8125, 0.6176, 0.8125, 0.6201, 0.6875, 0.5625, 0.6875, 0.5625, 0.75, 0.6192, 0.75, 0.6206, 0.625, 0.5625, 0.625, 0.5625, 0.6875, 0.6201, 0.6875, 0.6209, 0.5625, 0.5625, 0.5625, 0.5625, 0.625, 0.6206, 0.625, 0.6209, 0.5, 0.5625, 0.5, 0.5625, 0.5625, 0.6209, 0.5625, 0.4894, 0.875, 0.4375, 0.875, 0.4375, 0.9375, 0.4792, 0.9375, 0.6875, 0.875, 0.6356, 0.875, 0.6458, 0.9375, 0.6875, 0.9375, 0.3125, 0.9375, 0.563, 0.9375, 0.4541, 0.9375, 0.3394, 0.9375, 0.6875, 0.5625, 0.6291, 0.5625, 0.6294, 0.625, 0.6875, 0.625, 0.6875, 0.5, 0.629, 0.5, 0.6291, 0.5625, 0.6875, 0.5625, 0.6176, 0.8125, 0.5625, 0.8125, 0.5625, 0.875, 0.6142, 0.875, 0.4604, 0.9375, 0.625, 0.9375, 0.6041, 0.9375, 0.4462, 0.9375, 0.6875, 0.8125, 0.6323, 0.8125, 0.6356, 0.875, 0.6875, 0.875, 0.6875, 0.75, 0.6307, 0.75, 0.6323, 0.8125, 0.6875, 0.8125, 0.6875, 0.6875, 0.6299, 0.6875, 0.6307, 0.75, 0.6875, 0.75, 0.6875, 0.625, 0.6294, 0.625, 0.6299, 0.6875, 0.6875, 0.6875, 0.4951, 0.6875, 0.4375, 0.6875, 0.4375, 0.75, 0.4943, 0.75, 0.4956, 0.625, 0.4375, 0.625, 0.4375, 0.6875, 0.4951, 0.6875, 0.4959, 0.5625, 0.4375, 0.5625, 0.4375, 0.625, 0.4956, 0.625, 0.496, 0.5, 0.4375, 0.5, 0.4375, 0.5625, 0.4959, 0.5625, 0.3644, 0.875, 0.3125, 0.875, 0.3125, 0.9375, 0.3542, 0.9375, 0.1875, 0.9375, 0.6046, 0.9375, 0.4728, 0.9375, 0.2144, 0.9375, 0.4927, 0.8125, 0.4375, 0.8125, 0.4375, 0.875, 0.4894, 0.875, 0.4943, 0.75, 0.4375, 0.75, 0.4375, 0.8125, 0.4927, 0.8125, 0.5625, 0.5, 0.504, 0.5, 0.5041, 0.5625, 0.5625, 0.5625, 0.7394, 0.875, 0.6875, 0.875, 0.6875, 0.9375, 0.7292, 0.9375, 0.4518, 0.9375, 0.5834, 0.9375, 0.5625, 0.9375, 0.4802, 0.9375, 0.5625, 0.8125, 0.5073, 0.8125, 0.5106, 0.875, 0.5625, 0.875, 0.5625, 0.75, 0.5057, 0.75, 0.5073, 0.8125, 0.5625, 0.8125, 0.5625, 0.6875, 0.5049, 0.6875, 0.5057, 0.75, 0.5625, 0.75, 0.5625, 0.625, 0.5044, 0.625, 0.5049, 0.6875, 0.5625, 0.6875, 0.5625, 0.5625, 0.5041, 0.5625, 0.5044, 0.625, 0.5625, 0.625, 0.3701, 0.6875, 0.3125, 0.6875, 0.3125, 0.75, 0.3693, 0.75, 0.3706, 0.625, 0.3125, 0.625, 0.3125, 0.6875, 0.3701, 0.6875, 0.3709, 0.5625, 0.3125, 0.5625, 0.3125, 0.625, 0.3706, 0.625, 0.371, 0.5, 0.3125, 0.5, 0.3125, 0.5625, 0.3709, 0.5625, 0.2394, 0.875, 0.1875, 0.875, 0.1875, 0.9375, 0.2292, 0.9375, 0.9375, 0.875, 0.8858, 0.875, 0.8964, 0.9375, 0.9375, 0.9375, 0.3677, 0.8125, 0.3125, 0.8125, 0.3125, 0.875, 0.3644, 0.875, 0.3693, 0.75, 0.3125, 0.75, 0.3125, 0.8125, 0.3677, 0.8125, 0.4375, 0.5, 0.3791, 0.5, 0.3791, 0.5625, 0.4375, 0.5625, 0.0625, 0.875, 0.01059, 0.875, 0.02079, 0.9375, 0.0625, 0.9375, 0.3481, 0.9375, 0.4568, 0.9375, 0.5419, 0.9375, 0.375, 0.9375, 0.4375, 0.8125, 0.3824, 0.8125, 0.3858, 0.875, 0.4375, 0.875, 0.4375, 0.75, 0.3808, 0.75, 0.3824, 0.8125, 0.4375, 0.8125, 0.4375, 0.6875, 0.3799, 0.6875, 0.3808, 0.75, 0.4375, 0.75, 0.4375, 0.625, 0.3794, 0.625, 0.3799, 0.6875, 0.4375, 0.6875, 0.4375, 0.5625, 0.3791, 0.5625, 0.3794, 0.625, 0.4375, 0.625, 0.2456, 0.625, 0.1875, 0.625, 0.1875, 0.6875, 0.2451, 0.6875, 0.2459, 0.5625, 0.1875, 0.5625, 0.1875, 0.625, 0.2456, 0.625, 0.246, 0.5, 0.1875, 0.5, 0.1875, 0.5625, 0.2459, 0.5625, 0.1142, 0.875, 0.0625, 0.875, 0.0625, 0.9375, 0.1036, 0.9375, 0.5625, 0.875, 0.5106, 0.875, 0.5208, 0.9375, 0.5625, 0.9375, 0.5208, 0.9375, 0.7144, 0.9375, 0.6875, 0.9375, 0.4373, 0.9375, 0.2443, 0.75, 0.1875, 0.75, 0.1875, 0.8125, 0.2427, 0.8125, 0.2451, 0.6875, 0.1875, 0.6875, 0.1875, 0.75, 0.2443, 0.75, 0.4375, 0.875, 0.3858, 0.875, 0.3964, 0.9375, 0.4375, 0.9375, 0.2231, 0.9375, 0.4736, 0.9375, 0.5837, 0.9375, 0.25, 0.9375, 0.3125, 0.8125, 0.2573, 0.8125, 0.2606, 0.875, 0.3125, 0.875, 0.3125, 0.75, 0.2557, 0.75, 0.2573, 0.8125, 0.3125, 0.8125, 0.3125, 0.6875, 0.2549, 0.6875, 0.2557, 0.75, 0.3125, 0.75, 0.3125, 0.625, 0.2544, 0.625, 0.2549, 0.6875, 0.3125, 0.6875, 0.3125, 0.5625, 0.2541, 0.5625, 0.2544, 0.625, 0.3125, 0.625, 0.3125, 0.5, 0.254, 0.5, 0.2541, 0.5625, 0.3125, 0.5625, 0.1206, 0.625, 0.0625, 0.625, 0.0625, 0.6875, 0.1201, 0.6875, 0.1209, 0.5625, 0.0625, 0.5625, 0.0625, 0.625, 0.1206, 0.625, 0.1209, 0.5, 0.0625, 0.5, 0.0625, 0.5625, 0.1209, 0.5625, 0.9894, 0.875, 0.9375, 0.875, 0.9375, 0.9375, 0.9792, 0.9375, 0.2427, 0.8125, 0.1875, 0.8125, 0.1875, 0.875, 0.2394, 0.875, 0.5965, 0.9375, 0.8394, 0.9375, 0.8125, 0.9375, 0.3951, 0.9375, 0.1192, 0.75, 0.0625, 0.75, 0.0625, 0.8125, 0.1176, 0.8125, 0.1201, 0.6875, 0.0625, 0.6875, 0.0625, 0.75, 0.1192, 0.75, 0.1041, 0.9375, 0.7182, 0.9375, 0.6187, 0.9375, 0.125, 0.9375, 0.1875, 0.8125, 0.1323, 0.8125, 0.1356, 0.875, 0.1875, 0.875, 0.1875, 0.75, 0.1307, 0.75, 0.1323, 0.8125, 0.1875, 0.8125, 0.1875, 0.6875, 0.1299, 0.6875, 0.1307, 0.75, 0.1875, 0.75, 0.1875, 0.625, 0.1294, 0.625, 0.1299, 0.6875, 0.1875, 0.6875, 0.1875, 0.5625, 0.1291, 0.5625, 0.1294, 0.625, 0.1875, 0.625, 0.1875, 0.5, 0.129, 0.5, 0.1291, 0.5625, 0.1875, 0.5625, 0.9959, 0.5625, 0.9375, 0.5625, 0.9375, 0.625, 0.9956, 0.625, 0.996, 0.5, 0.9375, 0.5, 0.9375, 0.5625, 0.9959, 0.5625, 0.8644, 0.875, 0.8125, 0.875, 0.8125, 0.9375, 0.8542, 0.9375, 0.9927, 0.8125, 0.9375, 0.8125, 0.9375, 0.875, 0.9894, 0.875, 0.9943, 0.75, 0.9375, 0.75, 0.9375, 0.8125, 0.9927, 0.8125, 0.9951, 0.6875, 0.9375, 0.6875, 0.9375, 0.75, 0.9943, 0.75, 0.9956, 0.625, 0.9375, 0.625, 0.9375, 0.6875, 0.9951, 0.6875, 0.0625, 0.8125, 0.007287, 0.8125, 0.01059, 0.875, 0.0625, 0.875, 0.0625, 0.75, 0.005718, 0.75, 0.007287, 0.8125, 0.0625, 0.8125, 0.0625, 0.6875, 0.004857, 0.6875, 0.005718, 0.75, 0.0625, 0.75, 0.0625, 0.625, 0.004366, 0.625, 0.004857, 0.6875, 0.0625, 0.6875, 0.0625, 0.5625, 0.00411, 0.5625, 0.004366, 0.625, 0.0625, 0.625, 0.0625, 0.5, 0.00403, 0.5, 0.00411, 0.5625, 0.0625, 0.5625, 0.3125, 0.875, 0.2606, 0.875, 0.2708, 0.9375, 0.3125, 0.9375, 0.0625, 0.9375, 0.6385, 0.9375, 0.7237, 0.9375, 0.08336, 0.9375, 0.871, 0.5, 0.8125, 0.5, 0.8125, 0.5625, 0.8709, 0.5625, 0.8125, 0.8125, 0.7573, 0.8125, 0.7606, 0.875, 0.8125, 0.875, 0.1176, 0.8125, 0.0625, 0.8125, 0.0625, 0.875, 0.1142, 0.875, 0.8677, 0.8125, 0.8125, 0.8125, 0.8125, 0.875, 0.8644, 0.875, 0.8693, 0.75, 0.8125, 0.75, 0.8125, 0.8125, 0.8677, 0.8125, 0.8701, 0.6875, 0.8125, 0.6875, 0.8125, 0.75, 0.8693, 0.75, 0.8706, 0.625, 0.8125, 0.625, 0.8125, 0.6875, 0.8701, 0.6875, 0.8709, 0.5625, 0.8125, 0.5625, 0.8125, 0.625, 0.8706, 0.625, 0.9375, 0.8125, 0.8824, 0.8125, 0.8858, 0.875, 0.9375, 0.875, 0.9375, 0.75, 0.8808, 0.75, 0.8824, 0.8125, 0.9375, 0.8125, 0.9375, 0.6875, 0.8799, 0.6875, 0.8808, 0.75, 0.9375, 0.75, 0.9375, 0.625, 0.8794, 0.625, 0.8799, 0.6875, 0.9375, 0.6875, 0.9375, 0.5625, 0.8791, 0.5625, 0.8794, 0.625, 0.9375, 0.625, 0.9375, 0.5, 0.8791, 0.5, 0.8791, 0.5625, 0.9375, 0.5625, 0.1875, 0.875, 0.1356, 0.875, 0.1458, 0.9375, 0.1875, 0.9375, 0.3742, 0.9375, 0.875, 0.9375, 0.8481, 0.9375, 0.5996, 0.9375, 0.7459, 0.5625, 0.6875, 0.5625, 0.6875, 0.625, 0.7456, 0.625, 0.746, 0.5, 0.6875, 0.5, 0.6875, 0.5625, 0.7459, 0.5625, 0.8125, 0.6875, 0.7549, 0.6875, 0.7557, 0.75, 0.8125, 0.75, 0.7427, 0.8125, 0.6875, 0.8125, 0.6875, 0.875, 0.7394, 0.875, 0.8125, 0.625, 0.7544, 0.625, 0.7549, 0.6875, 0.8125, 0.6875, 0.7451, 0.6875, 0.6875, 0.6875, 0.6875, 0.75, 0.7443, 0.75, 0.7456, 0.625, 0.6875, 0.625, 0.6875, 0.6875, 0.7451, 0.6875, 0.4518, 0.9375, 0.4236, 0.9375, 0.4257, 0.9375, 0.4525, 0.9375, 0.4525, 0.9375, 0.4257, 0.9375, 0.4233, 0.9375, 0.4509, 0.9375, 0.4462, 0.9375, 0.4509, 0.9375, 0.4233, 0.9375, 0.4142, 0.9375, 0.4142, 0.9375, 0.4233, 0.9375, 0.4049, 0.9375, 0.4015, 0.9375, 0.4541, 0.9375, 0.5882, 0.9375, 0.6082, 0.9375, 0.4578, 0.9375, 0.4578, 0.9375, 0.6082, 0.9375, 0.6069, 0.9375, 0.4588, 0.9375, 0.4568, 0.9375, 0.4588, 0.9375, 0.6069, 0.9375, 0.5833, 0.9375, 0.5833, 0.9375, 0.6069, 0.9375, 0.6534, 0.9375, 0.65, 0.9375, 0.4257, 0.9375, 0.4076, 0.9375, 0.4062, 0.9375, 0.4293, 0.9375, 0.5208, 0.9375, 0.3619, 0.9375, 0.3652, 0.9375, 0.5377, 0.9375, 0.5377, 0.9375, 0.3652, 0.9375, 0.3641, 0.9375, 0.5376, 0.9375, 0.5209, 0.9375, 0.5376, 0.9375, 0.3641, 0.9375, 0.3571, 0.9375, 0.3571, 0.9375, 0.3641, 0.9375, 0.2799, 0.9375, 0.2773, 0.9375, 0.4728, 0.9375, 0.6829, 0.9375, 0.6745, 0.9375, 0.4514, 0.9375, 0.4514, 0.9375, 0.6745, 0.9375, 0.6736, 0.9375, 0.4517, 0.9375, 0.4736, 0.9375, 0.4517, 0.9375, 0.6736, 0.9375, 0.6785, 0.9375, 0.6785, 0.9375, 0.6736, 0.9375, 0.7799, 0.9375, 0.7773, 0.9375, 0.3652, 0.9375, 0.2826, 0.9375, 0.2812, 0.9375, 0.3694, 0.9375, 0.5996, 0.9375, 0.5922, 0.9375, 0.2627, 0.9375, 0.3092, 0.9375, 0.3092, 0.9375, 0.2627, 0.9375, 0.1534, 0.9375, 0.15, 0.9375, 0.7237, 0.9375, 0.856, 0.9375, 0.8284, 0.9375, 0.7102, 0.9375, 0.7102, 0.9375, 0.8284, 0.9375, 0.826, 0.9375, 0.7087, 0.9375, 0.7182, 0.9375, 0.7087, 0.9375, 0.826, 0.9375, 0.8467, 0.9375, 0.8467, 0.9375, 0.826, 0.9375, 0.9049, 0.9375, 0.9015, 0.9375, 0.5965, 0.9375, 0.3134, 0.9375, 0.264, 0.9375, 0.5912, 0.9375, 0.5912, 0.9375, 0.264, 0.9375, 0.2627, 0.9375, 0.5922, 0.9375, 0.2627, 0.9375, 0.2066, 0.9375, 0.1563, 0.9375, 0.1534, 0.9375, 0.7443, 0.75, 0.7479, 0.7503, 0.7482, 0.6877, 0.7451, 0.6875, 0.7479, 0.7503, 0.7521, 0.7503, 0.7518, 0.6877, 0.7482, 0.6877, 0.7521, 0.7503, 0.7557, 0.75, 0.7549, 0.6875, 0.7518, 0.6877, 0.7451, 0.6875, 0.7482, 0.6877, 0.7484, 0.6252, 0.7456, 0.625, 0.7482, 0.6877, 0.7518, 0.6877, 0.7516, 0.6252, 0.7484, 0.6252, 0.7518, 0.6877, 0.7549, 0.6875, 0.7544, 0.625, 0.7516, 0.6252, 0.7456, 0.625, 0.7484, 0.6252, 0.7485, 0.5626, 0.7459, 0.5625, 0.7484, 0.6252, 0.7516, 0.6252, 0.7516, 0.5626, 0.7485, 0.5626, 0.7516, 0.6252, 0.7544, 0.625, 0.7541, 0.5625, 0.7516, 0.5626, 0.7459, 0.5625, 0.7485, 0.5626, 0.7485, 0.5, 0.746, 0.5, 0.7485, 0.5626, 0.7516, 0.5626, 0.7515, 0.5, 0.7485, 0.5, 0.7516, 0.5626, 0.7541, 0.5625, 0.754, 0.5, 0.7515, 0.5, 0.6036, 0.9375, 0.6169, 0.9379, 0.6209, 0.8754, 0.6142, 0.875, 0.6169, 0.9379, 0.6327, 0.9379, 0.6289, 0.8754, 0.6209, 0.8754, 0.6327, 0.9379, 0.6458, 0.9375, 0.6356, 0.875, 0.6289, 0.8754, 0.6142, 0.875, 0.6209, 0.8754, 0.6222, 0.8128, 0.6176, 0.8125, 0.6209, 0.8754, 0.6289, 0.8754, 0.6277, 0.8128, 0.6222, 0.8128, 0.6289, 0.8754, 0.6356, 0.875, 0.6323, 0.8125, 0.6277, 0.8128, 0.6176, 0.8125, 0.6222, 0.8128, 0.6228, 0.7503, 0.6192, 0.75, 0.6222, 0.8128, 0.6277, 0.8128, 0.6271, 0.7503, 0.6228, 0.7503, 0.6277, 0.8128, 0.6323, 0.8125, 0.6307, 0.75, 0.6271, 0.7503, 0.6192, 0.75, 0.6228, 0.7503, 0.6232, 0.6877, 0.6201, 0.6875, 0.6228, 0.7503, 0.6271, 0.7503, 0.6268, 0.6877, 0.6232, 0.6877, 0.6271, 0.7503, 0.6307, 0.75, 0.6299, 0.6875, 0.6268, 0.6877, 0.6201, 0.6875, 0.6232, 0.6877, 0.6233, 0.6252, 0.6206, 0.625, 0.6232, 0.6877, 0.6268, 0.6877, 0.6266, 0.6252, 0.6233, 0.6252, 0.6268, 0.6877, 0.6299, 0.6875, 0.6294, 0.625, 0.6266, 0.6252, 0.6206, 0.625, 0.6233, 0.6252, 0.6234, 0.5626, 0.6209, 0.5625, 0.6233, 0.6252, 0.6266, 0.6252, 0.6265, 0.5626, 0.6234, 0.5626, 0.6266, 0.6252, 0.6294, 0.625, 0.6291, 0.5625, 0.6265, 0.5626, 0.6209, 0.5625, 0.6234, 0.5626, 0.6235, 0.5, 0.6209, 0.5, 0.6234, 0.5626, 0.6265, 0.5626, 0.6265, 0.5, 0.6235, 0.5, 0.6265, 0.5626, 0.6291, 0.5625, 0.629, 0.5, 0.6265, 0.5, 0.4792, 0.9375, 0.4922, 0.9379, 0.496, 0.8754, 0.4894, 0.875, 0.4922, 0.9379, 0.5078, 0.9379, 0.504, 0.8754, 0.496, 0.8754, 0.5078, 0.9379, 0.5208, 0.9375, 0.5106, 0.875, 0.504, 0.8754, 0.4894, 0.875, 0.496, 0.8754, 0.4973, 0.8128, 0.4927, 0.8125, 0.496, 0.8754, 0.504, 0.8754, 0.5027, 0.8128, 0.4973, 0.8128, 0.504, 0.8754, 0.5106, 0.875, 0.5073, 0.8125, 0.5027, 0.8128, 0.4927, 0.8125, 0.4973, 0.8128, 0.4979, 0.7503, 0.4943, 0.75, 0.4973, 0.8128, 0.5027, 0.8128, 0.5021, 0.7503, 0.4979, 0.7503, 0.5027, 0.8128, 0.5073, 0.8125, 0.5057, 0.75, 0.5021, 0.7503, 0.4943, 0.75, 0.4979, 0.7503, 0.4982, 0.6877, 0.4951, 0.6875, 0.4979, 0.7503, 0.5021, 0.7503, 0.5018, 0.6877, 0.4982, 0.6877, 0.5021, 0.7503, 0.5057, 0.75, 0.5049, 0.6875, 0.5018, 0.6877, 0.4951, 0.6875, 0.4982, 0.6877, 0.4984, 0.6252, 0.4956, 0.625, 0.4982, 0.6877, 0.5018, 0.6877, 0.5016, 0.6252, 0.4984, 0.6252, 0.5018, 0.6877, 0.5049, 0.6875, 0.5044, 0.625, 0.5016, 0.6252, 0.4956, 0.625, 0.4984, 0.6252, 0.4985, 0.5626, 0.4959, 0.5625, 0.4984, 0.6252, 0.5016, 0.6252, 0.5015, 0.5626, 0.4985, 0.5626, 0.5016, 0.6252, 0.5044, 0.625, 0.5041, 0.5625, 0.5015, 0.5626, 0.4959, 0.5625, 0.4985, 0.5626, 0.4985, 0.5, 0.496, 0.5, 0.4985, 0.5626, 0.5015, 0.5626, 0.5015, 0.5, 0.4985, 0.5, 0.5015, 0.5626, 0.5041, 0.5625, 0.504, 0.5, 0.5015, 0.5, 0.3542, 0.9375, 0.3673, 0.9379, 0.3711, 0.8754, 0.3644, 0.875, 0.3673, 0.9379, 0.3831, 0.9379, 0.3791, 0.8754, 0.3711, 0.8754, 0.3831, 0.9379, 0.3964, 0.9375, 0.3858, 0.875, 0.3791, 0.8754, 0.3644, 0.875, 0.3711, 0.8754, 0.3723, 0.8128, 0.3677, 0.8125, 0.3711, 0.8754, 0.3791, 0.8754, 0.3778, 0.8128, 0.3723, 0.8128, 0.3791, 0.8754, 0.3858, 0.875, 0.3824, 0.8125, 0.3778, 0.8128, 0.3677, 0.8125, 0.3723, 0.8128, 0.3729, 0.7503, 0.3693, 0.75, 0.3723, 0.8128, 0.3778, 0.8128, 0.3772, 0.7503, 0.3729, 0.7503, 0.3778, 0.8128, 0.3824, 0.8125, 0.3808, 0.75, 0.3772, 0.7503, 0.3693, 0.75, 0.3729, 0.7503, 0.3732, 0.6877, 0.3701, 0.6875, 0.3729, 0.7503, 0.3772, 0.7503, 0.3768, 0.6877, 0.3732, 0.6877, 0.3772, 0.7503, 0.3808, 0.75, 0.3799, 0.6875, 0.3768, 0.6877, 0.3701, 0.6875, 0.3732, 0.6877, 0.3734, 0.6252, 0.3706, 0.625, 0.3732, 0.6877, 0.3768, 0.6877, 0.3767, 0.6252, 0.3734, 0.6252, 0.3768, 0.6877, 0.3799, 0.6875, 0.3794, 0.625, 0.3767, 0.6252, 0.3706, 0.625, 0.3734, 0.6252, 0.3735, 0.5626, 0.3709, 0.5625, 0.3734, 0.6252, 0.3767, 0.6252, 0.3766, 0.5626, 0.3735, 0.5626, 0.3767, 0.6252, 0.3794, 0.625, 0.3791, 0.5625, 0.3766, 0.5626, 0.3709, 0.5625, 0.3735, 0.5626, 0.3735, 0.5, 0.371, 0.5, 0.3735, 0.5626, 0.3766, 0.5626, 0.3765, 0.5, 0.3735, 0.5, 0.3766, 0.5626, 0.3791, 0.5625, 0.3791, 0.5, 0.3765, 0.5, 0.2292, 0.9375, 0.2422, 0.9379, 0.246, 0.8754, 0.2394, 0.875, 0.2422, 0.9379, 0.2578, 0.9379, 0.254, 0.8754, 0.246, 0.8754, 0.2578, 0.9379, 0.2708, 0.9375, 0.2606, 0.875, 0.254, 0.8754, 0.2394, 0.875, 0.246, 0.8754, 0.2473, 0.8128, 0.2427, 0.8125, 0.246, 0.8754, 0.254, 0.8754, 0.2527, 0.8128, 0.2473, 0.8128, 0.254, 0.8754, 0.2606, 0.875, 0.2573, 0.8125, 0.2527, 0.8128, 0.2427, 0.8125, 0.2473, 0.8128, 0.2479, 0.7503, 0.2443, 0.75, 0.2473, 0.8128, 0.2527, 0.8128, 0.2521, 0.7503, 0.2479, 0.7503, 0.2527, 0.8128, 0.2573, 0.8125, 0.2557, 0.75, 0.2521, 0.7503, 0.2443, 0.75, 0.2479, 0.7503, 0.2482, 0.6877, 0.2451, 0.6875, 0.2479, 0.7503, 0.2521, 0.7503, 0.2518, 0.6877, 0.2482, 0.6877, 0.2521, 0.7503, 0.2557, 0.75, 0.2549, 0.6875, 0.2518, 0.6877, 0.2451, 0.6875, 0.2482, 0.6877, 0.2484, 0.6252, 0.2456, 0.625, 0.2482, 0.6877, 0.2518, 0.6877, 0.2516, 0.6252, 0.2484, 0.6252, 0.2518, 0.6877, 0.2549, 0.6875, 0.2544, 0.625, 0.2516, 0.6252, 0.2456, 0.625, 0.2484, 0.6252, 0.2485, 0.5626, 0.2459, 0.5625, 0.2484, 0.6252, 0.2516, 0.6252, 0.2516, 0.5626, 0.2485, 0.5626, 0.2516, 0.6252, 0.2544, 0.625, 0.2541, 0.5625, 0.2516, 0.5626, 0.2459, 0.5625, 0.2485, 0.5626, 0.2485, 0.5, 0.246, 0.5, 0.2485, 0.5626, 0.2516, 0.5626, 0.2515, 0.5, 0.2485, 0.5, 0.2516, 0.5626, 0.2541, 0.5625, 0.254, 0.5, 0.2515, 0.5, 0.1036, 0.9375, 0.1169, 0.9379, 0.1209, 0.8754, 0.1142, 0.875, 0.1169, 0.9379, 0.1327, 0.9379, 0.1289, 0.8754, 0.1209, 0.8754, 0.1327, 0.9379, 0.1458, 0.9375, 0.1356, 0.875, 0.1289, 0.8754, 0.1142, 0.875, 0.1209, 0.8754, 0.1222, 0.8128, 0.1176, 0.8125, 0.1209, 0.8754, 0.1289, 0.8754, 0.1277, 0.8128, 0.1222, 0.8128, 0.1289, 0.8754, 0.1356, 0.875, 0.1323, 0.8125, 0.1277, 0.8128, 0.1176, 0.8125, 0.1222, 0.8128, 0.1228, 0.7503, 0.1192, 0.75, 0.1222, 0.8128, 0.1277, 0.8128, 0.1271, 0.7503, 0.1228, 0.7503, 0.1277, 0.8128, 0.1323, 0.8125, 0.1307, 0.75, 0.1271, 0.7503, 0.1192, 0.75, 0.1228, 0.7503, 0.1232, 0.6877, 0.1201, 0.6875, 0.1228, 0.7503, 0.1271, 0.7503, 0.1268, 0.6877, 0.1232, 0.6877, 0.1271, 0.7503, 0.1307, 0.75, 0.1299, 0.6875, 0.1268, 0.6877, 0.1201, 0.6875, 0.1232, 0.6877, 0.1233, 0.6252, 0.1206, 0.625, 0.1232, 0.6877, 0.1268, 0.6877, 0.1266, 0.6252, 0.1233, 0.6252, 0.1268, 0.6877, 0.1299, 0.6875, 0.1294, 0.625, 0.1266, 0.6252, 0.1206, 0.625, 0.1233, 0.6252, 0.1234, 0.5626, 0.1209, 0.5625, 0.1233, 0.6252, 0.1266, 0.6252, 0.1265, 0.5626, 0.1234, 0.5626, 0.1266, 0.6252, 0.1294, 0.625, 0.1291, 0.5625, 0.1265, 0.5626, 0.1209, 0.5625, 0.1234, 0.5626, 0.1235, 0.5, 0.1209, 0.5, 0.1234, 0.5626, 0.1265, 0.5626, 0.1265, 0.5, 0.1235, 0.5, 0.1265, 0.5626, 0.1291, 0.5625, 0.129, 0.5, 0.1265, 0.5, 0.5965, 0.9375, 0.5912, 0.9375, 0.8205, 0.9375, 0.8394, 0.9375, 0.5912, 0.9375, 0.5922, 0.9375, 0.8232, 0.9375, 0.8205, 0.9375, 0.5922, 0.9375, 0.5996, 0.9375, 0.8481, 0.9375, 0.8232, 0.9375, 0.9792, 0.9375, 0.9922, 0.9379, 0.9961, 0.8754, 0.9894, 0.875, 0.9922, 0.9379, 1.0, 0.9375, 1.0, 0.876, 0.9961, 0.8754, 0.007802, 0.9379, 0.02079, 0.9375, 0.01059, 0.875, 0.003948, 0.8754, 0.9894, 0.875, 0.996, 0.8754, 0.9973, 0.8129, 0.9927, 0.8125, 0.996, 0.8754, 1.0, 0.875, 1.0, 0.8134, 0.9973, 0.8129, 0.003963, 0.8754, 0.01059, 0.875, 0.007287, 0.8125, 0.002714, 0.8129, 0.9927, 0.8125, 0.9973, 0.8128, 0.9979, 0.7503, 0.9943, 0.75, 0.9973, 0.8128, 1.0, 0.8125, 1.0, 0.7508, 0.9979, 0.7503, 0.002726, 0.8128, 0.007287, 0.8125, 0.005718, 0.75, 0.002133, 0.7503, 0.9943, 0.75, 0.9979, 0.7503, 0.9982, 0.6878, 0.9951, 0.6875, 0.9979, 0.7503, 1.0, 0.75, 1.0, 0.6881, 0.9982, 0.6878, 0.002141, 0.7503, 0.005718, 0.75, 0.004857, 0.6875, 0.001816, 0.6878, 0.9951, 0.6875, 0.9982, 0.6877, 0.9984, 0.6252, 0.9956, 0.625, 0.9982, 0.6877, 1.0, 0.6875, 1.0, 0.6255, 0.9984, 0.6252, 0.001822, 0.6877, 0.004857, 0.6875, 0.004366, 0.625, 0.001637, 0.6252, 0.9956, 0.625, 0.9984, 0.6251, 0.9985, 0.5626, 0.9959, 0.5625, 0.9984, 0.6251, 1.0, 0.625, 1.0, 0.5628, 0.9985, 0.5626, 0.001641, 0.6251, 0.004366, 0.625, 0.00411, 0.5625, 0.001544, 0.5626, 0.9959, 0.5625, 0.9985, 0.5625, 0.9985, 0.5, 0.996, 0.5, 0.9985, 0.5625, 1.0, 0.5625, 1.0, 0.5001, 0.9985, 0.5, 0.001546, 0.5625, 0.00411, 0.5625, 0.00403, 0.5, 0.001516, 0.5, 0.8542, 0.9375, 0.8673, 0.9379, 0.8711, 0.8754, 0.8644, 0.875, 0.8673, 0.9379, 0.8831, 0.9379, 0.8791, 0.8754, 0.8711, 0.8754, 0.8831, 0.9379, 0.8964, 0.9375, 0.8858, 0.875, 0.8791, 0.8754, 0.8644, 0.875, 0.8711, 0.8754, 0.8723, 0.8128, 0.8677, 0.8125, 0.8711, 0.8754, 0.8791, 0.8754, 0.8778, 0.8128, 0.8723, 0.8128, 0.8791, 0.8754, 0.8858, 0.875, 0.8824, 0.8125, 0.8778, 0.8128, 0.8677, 0.8125, 0.8723, 0.8128, 0.8729, 0.7503, 0.8693, 0.75, 0.8723, 0.8128, 0.8778, 0.8128, 0.8772, 0.7503, 0.8729, 0.7503, 0.8778, 0.8128, 0.8824, 0.8125, 0.8808, 0.75, 0.8772, 0.7503, 0.8693, 0.75, 0.8729, 0.7503, 0.8732, 0.6877, 0.8701, 0.6875, 0.8729, 0.7503, 0.8772, 0.7503, 0.8768, 0.6877, 0.8732, 0.6877, 0.8772, 0.7503, 0.8808, 0.75, 0.8799, 0.6875, 0.8768, 0.6877, 0.8701, 0.6875, 0.8732, 0.6877, 0.8734, 0.6252, 0.8706, 0.625, 0.8732, 0.6877, 0.8768, 0.6877, 0.8767, 0.6252, 0.8734, 0.6252, 0.8768, 0.6877, 0.8799, 0.6875, 0.8794, 0.625, 0.8767, 0.6252, 0.8706, 0.625, 0.8734, 0.6252, 0.8735, 0.5626, 0.8709, 0.5625, 0.8734, 0.6252, 0.8767, 0.6252, 0.8766, 0.5626, 0.8735, 0.5626, 0.8767, 0.6252, 0.8794, 0.625, 0.8791, 0.5625, 0.8766, 0.5626, 0.8709, 0.5625, 0.8735, 0.5626, 0.8735, 0.5, 0.871, 0.5, 0.8735, 0.5626, 0.8766, 0.5626, 0.8765, 0.5, 0.8735, 0.5, 0.8766, 0.5626, 0.8791, 0.5625, 0.8791, 0.5, 0.8765, 0.5, 0.7394, 0.875, 0.746, 0.8754, 0.7473, 0.8128, 0.7427, 0.8125, 0.746, 0.8754, 0.754, 0.8754, 0.7527, 0.8128, 0.7473, 0.8128, 0.754, 0.8754, 0.7606, 0.875, 0.7573, 0.8125, 0.7527, 0.8128, 0.7292, 0.9375, 0.7422, 0.9379, 0.746, 0.8754, 0.7394, 0.875, 0.7422, 0.9379, 0.7578, 0.9379, 0.754, 0.8754, 0.746, 0.8754, 0.7578, 0.9379, 0.7708, 0.9375, 0.7606, 0.875, 0.754, 0.8754, 0.7427, 0.8125, 0.7473, 0.8128, 0.7479, 0.7503, 0.7443, 0.75, 0.7473, 0.8128, 0.7527, 0.8128, 0.7521, 0.7503, 0.7479, 0.7503, 0.7527, 0.8128, 0.7573, 0.8125, 0.7557, 0.75, 0.7521, 0.7503, 0.3951, 0.9375, 0.2682, 0.9375, 0.3134, 0.9375, 0.5965, 0.9375, 0.2682, 0.9375, 0.1862, 0.9375, 0.1625, 0.9375, 0.3134, 0.9375, 0.7871, 0.9375, 0.6187, 0.9375, 0.7182, 0.9375, 0.8467, 0.9375, 0.4373, 0.9375, 0.3585, 0.9375, 0.3619, 0.9375, 0.5208, 0.9375, 0.3585, 0.9375, 0.312, 0.9375, 0.2852, 0.9375, 0.3619, 0.9375, 0.6886, 0.9375, 0.5837, 0.9375, 0.4736, 0.9375, 0.6785, 0.9375, 0.4802, 0.9375, 0.4519, 0.9375, 0.4236, 0.9375, 0.4518, 0.9375, 0.4519, 0.9375, 0.4375, 0.9375, 0.411, 0.9375, 0.4236, 0.9375, 0.5927, 0.9375, 0.5419, 0.9375, 0.4568, 0.9375, 0.5833, 0.9375, 0.4462, 0.9375, 0.4142, 0.9375, 0.4046, 0.9375, 0.4604, 0.9375, 0.4142, 0.9375, 0.4015, 0.9375, 0.375, 0.9375, 0.4046, 0.9375, 0.5882, 0.9375, 0.4541, 0.9375, 0.563, 0.9375, 0.6391, 0.9375, 0.5209, 0.9375, 0.3571, 0.9375, 0.3115, 0.9375, 0.4163, 0.9375, 0.3571, 0.9375, 0.2773, 0.9375, 0.2505, 0.9375, 0.3115, 0.9375, 0.6829, 0.9375, 0.4728, 0.9375, 0.6046, 0.9375, 0.7356, 0.9375, 0.5996, 0.9375, 0.3092, 0.9375, 0.2219, 0.9375, 0.3742, 0.9375, 0.3092, 0.9375, 0.15, 0.9375, 0.1263, 0.9375, 0.2219, 0.9375, 0.856, 0.9375, 0.7237, 0.9375, 0.6385, 0.9375, 0.8345, 0.9375, 0.2231, 0.9375, 0.2056, 0.9375, 0.4517, 0.9375, 0.4736, 0.9375, 0.2056, 0.9375, 0.2019, 0.9375, 0.4514, 0.9375, 0.4517, 0.9375, 0.2019, 0.9375, 0.2144, 0.9375, 0.4728, 0.9375, 0.4514, 0.9375, 0.5208, 0.9375, 0.5377, 0.9375, 0.7286, 0.9375, 0.7144, 0.9375, 0.5377, 0.9375, 0.5376, 0.9375, 0.7322, 0.9375, 0.7286, 0.9375, 0.5376, 0.9375, 0.5209, 0.9375, 0.7231, 0.9375, 0.7322, 0.9375, 0.3481, 0.9375, 0.3551, 0.9375, 0.4588, 0.9375, 0.4568, 0.9375, 0.3551, 0.9375, 0.3523, 0.9375, 0.4578, 0.9375, 0.4588, 0.9375, 0.3523, 0.9375, 0.3394, 0.9375, 0.4541, 0.9375, 0.4578, 0.9375, 0.1041, 0.9375, 0.1085, 0.9375, 0.7087, 0.9375, 0.7182, 0.9375, 0.1085, 0.9375, 0.1015, 0.9375, 0.7102, 0.9375, 0.7087, 0.9375, 0.1015, 0.9375, 0.08336, 0.9375, 0.7237, 0.9375, 0.7102, 0.9375, 0.4518, 0.9375, 0.4525, 0.9375, 0.5877, 0.9375, 0.5834, 0.9375, 0.4525, 0.9375, 0.4509, 0.9375, 0.5947, 0.9375, 0.5877, 0.9375, 0.4509, 0.9375, 0.4462, 0.9375, 0.6041, 0.9375, 0.5947, 0.9375, 0.4163, 0.9375, 0.75, 0.9375, 0.7231, 0.9375, 0.5209, 0.9375])
me_sphere_001.materials.append(mat_material_001)
me_sphere_001.materials.append(mat_material_002)
me_sphere_001.use_remesh_preserve_volume = False
me_sphere_001.use_remesh_preserve_attributes = False
me_sphere_001.use_mirror_vertex_groups = False
me_sphere_001.update()

# ---- objects
ob_sphere = bpy.data.objects.new('Sphere', me_sphere_001)

# ---- transforms, parenting, visibility, modifiers, constraints
ob_sphere.location = (0.0, 0.0, 0.0)
ob_sphere.lineart.crease_threshold = 0.0
_m = ob_sphere.modifiers.new('Subdivision', 'SUBSURF')
_m.uv_smooth = 'PRESERVE_CORNERS'
_m.levels = 2
_m.show_only_control_edges = False

# ---- collection membership
col_collection.objects.link(ob_sphere)

# ---- scene / render settings (as saved in the file)
scene.frame_start = 1; scene.frame_end = 250; scene.frame_set(1)
scene.render.engine = 'CYCLES'
scene.cycles.use_denoising = False
scene.cycles.samples = 128
scene.cycles.sampling_pattern = 'TABULATED_SOBOL'
scene.cycles.use_adaptive_sampling = False
scene.cycles.use_light_tree = False
scene.cycles.bake_type = 'DIFFUSE'
scene.view_settings.view_transform = 'Filmic'
bpy.context.view_layer.update()

# ---- added for rendering (the .blend has no active camera): camera
cam_auto = bpy.data.cameras.new('AutoCamera')
cam_auto.lens = 50.0
cam_auto.sensor_width = 36.0
cam_auto.clip_end = 1000.0
ob_auto_camera = bpy.data.objects.new('AutoCamera', cam_auto)
scene.collection.objects.link(ob_auto_camera)
ob_auto_camera.location = (3.17413, -3.80896, 2.5393)
ob_auto_camera.rotation_euler = (1.09748, -7.21219e-08, 0.694738)
scene.camera = ob_auto_camera
bpy.context.view_layer.update()
